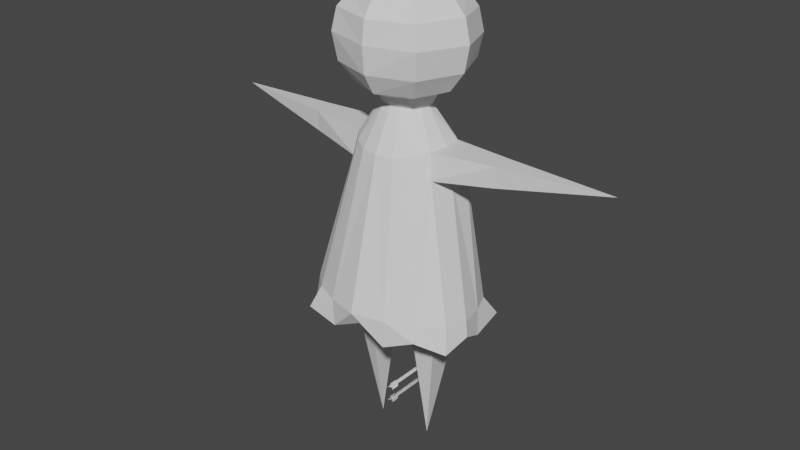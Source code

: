 # Source: Hero_1.blend  (saved by Blender 3.3.6; exported with 4.5.12 LTS)
import bpy
from mathutils import Matrix  # noqa: F401  (used for matrix-valued properties, if any)

bpy.ops.wm.read_factory_settings(use_empty=True)
scene = bpy.context.scene
scene.name = 'Scene'

# ---- collections
col_collection = bpy.data.collections.new('Collection'); scene.collection.children.link(col_collection)
col_collection_2 = bpy.data.collections.new('Collection 2'); scene.collection.children.link(col_collection_2)
col_collection_2_001 = bpy.data.collections.new('Collection 2.001'); scene.collection.children.link(col_collection_2_001)

# ---- materials (node trees are filled in below, after node groups)
mat_material = bpy.data.materials.new('Material')
mat_material.alpha_threshold = 0.0
mat_material.use_transparent_shadow = False
mat_material.roughness = 0.5
mat_material.line_color = (0.0, 0.0, 0.0, 1.0)

# ---- material node trees
mat_material.use_nodes = True; mat_material.node_tree.nodes.clear()
_N = mat_material.node_tree.nodes; _L = mat_material.node_tree.links
n0 = _N.new('ShaderNodeOutputMaterial'); n0.name = 'Material Output'; n0.location = (300, 300)
n1 = _N.new('ShaderNodeBsdfPrincipled'); n1.name = 'Principled BSDF'; n1.location = (10, 300)
n1.distribution = 'GGX'
n1.subsurface_method = 'RANDOM_WALK_SKIN'
n1.inputs[3].default_value = 1.45
n1.inputs[27].default_value = (0.0, 0.0, 0.0, 1.0)
n1.inputs[28].default_value = 1.0
_L.new(n1.outputs[0], n0.inputs[0])
n0.is_active_output = True

# ---- world
world_world = bpy.data.worlds.new('World'); scene.world = world_world
world_world.use_nodes = True; world_world.node_tree.nodes.clear()
_N = world_world.node_tree.nodes; _L = world_world.node_tree.links
n0 = _N.new('ShaderNodeOutputWorld'); n0.name = 'World Output'; n0.location = (300, 300)
n1 = _N.new('ShaderNodeBackground'); n1.name = 'Background'; n1.location = (10, 300)
n1.inputs[0].default_value = (0.05088, 0.05088, 0.05088, 1.0)
_L.new(n1.outputs[0], n0.inputs[0])
n0.is_active_output = True
world_world.color = (0.05088, 0.05088, 0.05088)
world_world.use_sun_shadow = False
world_world.sun_shadow_jitter_overblur = 0.0

# ---- meshes
me_cube = bpy.data.meshes.new('Cube')
me_cube.from_pydata([(-0.5519, -0.06524, 1.986), (-0.5818, -0.1274, 1.507), (-0.5519, -0.7721, 1.986), (-0.5818, -0.7092, 1.507), (0.0, -0.009365, 1.507), (0.0, -0.9355, 1.986), (0.0, -0.8772, 1.507), (0.0, 0.06587, 1.986), (0.0, -0.7967, 3.012), (-0.3792, -0.6399, 3.012), (-0.3723, -0.2097, 3.012), (0.0, -0.07341, 3.012), (-0.184, -0.06429, 1.31), (-0.184, -0.8275, 1.31), (0.0, -0.0183, 1.449), (0.0, -0.8724, 1.449), (-0.3162, -0.4583, -0.4198), (-0.3162, -0.4583, -0.4198), (-0.3162, -0.4583, -0.4198), (-0.3162, -0.4583, -0.4198), (0.0, -0.1857, 3.229), (-0.2333, -0.519, 3.229), (0.0, -0.6528, 3.229), (-0.2333, -0.3145, 3.229), (-0.186, -0.3145, 3.491), (0.0, -0.2242, 3.491), (-0.186, -0.519, 3.491), (0.0, -0.6139, 3.491), (-0.4662, -0.6802, 2.734), (-0.4179, -0.166, 2.734), (-1.124, -0.5246, 3.013), (-1.124, -0.2845, 3.013), (-1.106, -0.5243, 2.795), (-1.106, -0.2811, 2.795), (-2.287, -0.3387, 2.996), (-2.287, -0.3387, 2.996), (-2.287, -0.3387, 2.996), (-2.287, -0.3387, 2.996), (-0.4835, -0.5966, 0.6819), (-0.2846, -0.642, 0.6855), (-0.2847, -0.2622, 0.6856), (-0.4835, -0.2926, 0.6819), (0.5519, -0.06524, 1.986), (0.5818, -0.1274, 1.507), (0.5519, -0.7721, 1.986), (0.5818, -0.7092, 1.507), (0.3792, -0.6399, 3.012), (0.3723, -0.2097, 3.012), (0.184, -0.06429, 1.31), (0.184, -0.8275, 1.31), (0.3162, -0.4583, -0.4198), (0.3162, -0.4583, -0.4198), (0.3162, -0.4583, -0.4198), (0.3162, -0.4583, -0.4198), (0.2333, -0.519, 3.229), (0.2333, -0.3145, 3.229), (0.186, -0.3145, 3.491), (0.186, -0.519, 3.491), (0.4662, -0.6802, 2.734), (0.4179, -0.166, 2.734), (1.124, -0.5246, 3.013), (1.124, -0.2845, 3.013), (1.106, -0.5243, 2.795), (1.106, -0.2811, 2.795), (2.287, -0.3387, 2.996), (2.287, -0.3387, 2.996), (2.287, -0.3387, 2.996), (2.287, -0.3387, 2.996), (0.4835, -0.5966, 0.6819), (0.2846, -0.642, 0.6855), (0.2847, -0.2622, 0.6856), (0.4835, -0.2926, 0.6819)], [], [(10, 29, 33, 31), (6, 5, 2, 3), (3, 2, 0, 1), (1, 4, 14, 12), (1, 0, 7, 4), (10, 9, 21, 23), (2, 5, 8, 9, 28), (7, 0, 29, 10, 11), (12, 14, 15, 13), (6, 3, 13, 15), (39, 38, 17, 18), (40, 39, 18, 19), (41, 40, 19, 16), (38, 41, 16, 17), (11, 10, 23, 20), (20, 23, 24, 25), (9, 8, 22, 21), (17, 16, 19, 18), (25, 24, 26, 27), (23, 21, 26, 24), (21, 22, 27, 26), (0, 2, 28, 29), (32, 30, 34, 36), (29, 28, 32, 33), (28, 9, 30, 32), (9, 10, 31, 30), (37, 36, 34, 35), (31, 33, 37, 35), (30, 31, 35, 34), (33, 32, 36, 37), (3, 1, 41, 38), (1, 12, 40, 41), (12, 13, 39, 40), (13, 3, 38, 39), (47, 61, 63, 59), (6, 45, 44, 5), (45, 43, 42, 44), (43, 48, 14, 4), (43, 4, 7, 42), (47, 55, 54, 46), (44, 58, 46, 8, 5), (7, 11, 47, 59, 42), (48, 49, 15, 14), (6, 15, 49, 45), (69, 52, 51, 68), (70, 53, 52, 69), (71, 50, 53, 70), (68, 51, 50, 71), (11, 20, 55, 47), (20, 25, 56, 55), (46, 54, 22, 8), (51, 52, 53, 50), (25, 27, 57, 56), (55, 56, 57, 54), (54, 57, 27, 22), (42, 59, 58, 44), (62, 66, 64, 60), (59, 63, 62, 58), (58, 62, 60, 46), (46, 60, 61, 47), (67, 65, 64, 66), (61, 65, 67, 63), (60, 64, 65, 61), (63, 67, 66, 62), (45, 68, 71, 43), (43, 71, 70, 48), (48, 70, 69, 49), (49, 69, 68, 45)])
_uv = me_cube.uv_layers.new(name='UVMap')
_uv.uv.foreach_set('vector', [0.625, 0.25, 0.625, 0.25, 0.625, 0.25, 0.625, 0.25, 0.375, 0.875, 0.625, 0.875, 0.625, 1.0, 0.375, 1.0, 0.375, 0.0, 0.625, 0.0, 0.625, 0.25, 0.375, 0.25, 0.375, 0.25, 0.375, 0.375, 0.375, 0.375, 0.375, 0.25, 0.375, 0.25, 0.625, 0.25, 0.625, 0.375, 0.375, 0.375, 0.625, 0.25, 0.625, 0.0, 0.625, 0.0, 0.625, 0.25, 0.625, 1.0, 0.625, 0.875, 0.625, 0.875, 0.625, 1.0, 0.625, 1.0, 0.625, 0.375, 0.625, 0.25, 0.625, 0.25, 0.625, 0.25, 0.625, 0.375, 0.125, 0.5, 0.25, 0.5, 0.25, 0.75, 0.125, 0.75, 0.375, 0.875, 0.375, 1.0, 0.375, 1.0, 0.375, 0.875, 0.375, 1.0, 0.375, 1.0, 0.375, 1.0, 0.375, 1.0, 0.125, 0.5, 0.125, 0.75, 0.125, 0.75, 0.125, 0.5, 0.375, 0.25, 0.375, 0.25, 0.375, 0.25, 0.375, 0.25, 0.375, 0.0, 0.375, 0.25, 0.375, 0.25, 0.375, 0.0, 0.625, 0.375, 0.625, 0.25, 0.625, 0.25, 0.625, 0.375, 0.625, 0.375, 0.625, 0.25, 0.625, 0.25, 0.625, 0.375, 0.625, 1.0, 0.625, 0.875, 0.625, 0.875, 0.625, 1.0, 0.375, 1.0, 0.375, 0.25, 0.125, 0.5, 0.375, 1.0, 0.75, 0.5, 0.875, 0.5, 0.875, 0.75, 0.75, 0.75, 0.625, 0.25, 0.625, 0.0, 0.625, 0.0, 0.625, 0.25, 0.625, 1.0, 0.625, 0.875, 0.625, 0.875, 0.625, 1.0, 0.625, 0.25, 0.625, 0.0, 0.625, 0.0, 0.625, 0.25, 0.625, 1.0, 0.625, 1.0, 0.625, 1.0, 0.625, 1.0, 0.625, 0.25, 0.625, 0.0, 0.625, 0.0, 0.625, 0.25, 0.625, 1.0, 0.625, 1.0, 0.625, 1.0, 0.625, 1.0, 0.625, 0.0, 0.625, 0.25, 0.625, 0.25, 0.625, 0.0, 0.625, 0.25, 0.625, 0.0, 0.625, 0.0, 0.625, 0.25, 0.625, 0.25, 0.625, 0.25, 0.625, 0.25, 0.625, 0.25, 0.625, 0.0, 0.625, 0.25, 0.625, 0.25, 0.625, 0.0, 0.625, 0.25, 0.625, 0.0, 0.625, 0.0, 0.625, 0.25, 0.375, 0.0, 0.375, 0.25, 0.375, 0.25, 0.375, 0.0, 0.375, 0.25, 0.375, 0.25, 0.375, 0.25, 0.375, 0.25, 0.125, 0.5, 0.125, 0.75, 0.125, 0.75, 0.125, 0.5, 0.375, 1.0, 0.375, 1.0, 0.375, 1.0, 0.375, 1.0, 0.625, 0.25, 0.625, 0.25, 0.625, 0.25, 0.625, 0.25, 0.375, 0.875, 0.375, 1.0, 0.625, 1.0, 0.625, 0.875, 0.375, 0.0, 0.375, 0.25, 0.625, 0.25, 0.625, 0.0, 0.375, 0.25, 0.375, 0.25, 0.375, 0.375, 0.375, 0.375, 0.375, 0.25, 0.375, 0.375, 0.625, 0.375, 0.625, 0.25, 0.625, 0.25, 0.625, 0.25, 0.625, 0.0, 0.625, 0.0, 0.625, 1.0, 0.625, 1.0, 0.625, 1.0, 0.625, 0.875, 0.625, 0.875, 0.625, 0.375, 0.625, 0.375, 0.625, 0.25, 0.625, 0.25, 0.625, 0.25, 0.125, 0.5, 0.125, 0.75, 0.25, 0.75, 0.25, 0.5, 0.375, 0.875, 0.375, 0.875, 0.375, 1.0, 0.375, 1.0, 0.375, 1.0, 0.375, 1.0, 0.375, 1.0, 0.375, 1.0, 0.125, 0.5, 0.125, 0.5, 0.125, 0.75, 0.125, 0.75, 0.375, 0.25, 0.375, 0.25, 0.375, 0.25, 0.375, 0.25, 0.375, 0.0, 0.375, 0.0, 0.375, 0.25, 0.375, 0.25, 0.625, 0.375, 0.625, 0.375, 0.625, 0.25, 0.625, 0.25, 0.625, 0.375, 0.625, 0.375, 0.625, 0.25, 0.625, 0.25, 0.625, 1.0, 0.625, 1.0, 0.625, 0.875, 0.625, 0.875, 0.375, 1.0, 0.375, 1.0, 0.125, 0.5, 0.375, 0.25, 0.75, 0.5, 0.75, 0.75, 0.875, 0.75, 0.875, 0.5, 0.625, 0.25, 0.625, 0.25, 0.625, 0.0, 0.625, 0.0, 0.625, 1.0, 0.625, 1.0, 0.625, 0.875, 0.625, 0.875, 0.625, 0.25, 0.625, 0.25, 0.625, 0.0, 0.625, 0.0, 0.625, 1.0, 0.625, 1.0, 0.625, 1.0, 0.625, 1.0, 0.625, 0.25, 0.625, 0.25, 0.625, 0.0, 0.625, 0.0, 0.625, 1.0, 0.625, 1.0, 0.625, 1.0, 0.625, 1.0, 0.625, 0.0, 0.625, 0.0, 0.625, 0.25, 0.625, 0.25, 0.625, 0.25, 0.625, 0.25, 0.625, 0.0, 0.625, 0.0, 0.625, 0.25, 0.625, 0.25, 0.625, 0.25, 0.625, 0.25, 0.625, 0.0, 0.625, 0.0, 0.625, 0.25, 0.625, 0.25, 0.625, 0.25, 0.625, 0.25, 0.625, 0.0, 0.625, 0.0, 0.375, 0.0, 0.375, 0.0, 0.375, 0.25, 0.375, 0.25, 0.375, 0.25, 0.375, 0.25, 0.375, 0.25, 0.375, 0.25, 0.125, 0.5, 0.125, 0.5, 0.125, 0.75, 0.125, 0.75, 0.375, 1.0, 0.375, 1.0, 0.375, 1.0, 0.375, 1.0])
me_cube.materials.append(mat_material)
me_cube.use_mirror_vertex_groups = False
me_cube.update()
me_sphere_004 = bpy.data.meshes.new('Sphere.004')
me_sphere_004.from_pydata([(0.0, -0.2755, -1.431), (0.0, -0.4982, -1.483), (0.0, -0.621, -1.657), (0.0, -0.653, -1.894), (0.0, -0.6291, -2.184), (0.0, -0.5063, -2.395), (0.0, -0.2755, -2.496), (-0.1948, -0.1948, -1.431), (-0.36, -0.36, -1.483), (-0.4704, -0.4696, -1.657), (-0.5091, -0.5068, -1.894), (-0.4704, -0.4703, -2.184), (-0.36, -0.36, -2.395), (-0.1948, -0.1948, -2.496), (-0.2755, 0.0, -1.431), (-0.5091, 0.0, -1.483), (-0.6652, 0.0, -1.657), (-0.72, 0.0, -1.909), (-0.6652, 0.0, -2.184), (-0.5091, 0.0, -2.395), (-0.2755, 0.0, -2.496), (-0.1948, 0.1948, -1.431), (-0.36, 0.36, -1.483), (-0.4704, 0.4695, -1.692), (-0.5091, 0.5068, -1.939), (-0.4704, 0.4701, -2.184), (-0.36, 0.36, -2.395), (-0.1948, 0.1948, -2.496), (0.0, 0.0, -2.518), (0.0, 0.0, -1.601), (0.0, 0.2755, -1.431), (0.0, 0.4976, -1.483), (0.0, 0.6157, -1.679), (0.0, 0.5844, -2.186), (0.0, 0.5063, -2.395), (0.0, 0.2755, -2.496), (-0.3863, 0.4956, -1.691), (-0.1796, 0.5946, -1.945), (-0.05276, 0.6176, -1.848), (-0.3794, 0.5056, -1.737), (-0.37, 0.5156, -1.767), (-0.3568, 0.5256, -1.79), (-0.3404, 0.5355, -1.818), (-0.326, 0.5454, -1.844), (-0.3051, 0.5558, -1.869), (-0.2848, 0.5651, -1.891), (-0.2453, 0.575, -1.917), (-0.2121, 0.5848, -1.938), (-0.1502, 0.5985, -1.935), (-0.1204, 0.6024, -1.921), (-0.09253, 0.6062, -1.907), (-0.0647, 0.61, -1.888), (-0.04468, 0.6138, -1.865), (0.0, 0.6379, -1.898), (-0.02816, 0.6354, -1.947), (0.0, 0.6381, -2.013), (-0.06592, 0.6201, -2.015), (-0.1441, 0.5831, -2.18), (0.0, 0.6305, -2.114), (-0.3658, 0.531, -2.053), (-0.04573, 0.6181, -2.137), (-0.09145, 0.6056, -2.099), (-0.1372, 0.5932, -2.114), (-0.1829, 0.5807, -2.084), (-0.2286, 0.5683, -2.093), (-0.2744, 0.5559, -2.068), (-0.3201, 0.5434, -2.07), (-0.3241, 0.5414, -2.091), (-0.2824, 0.5519, -2.105), (-0.2427, 0.5623, -2.138), (-0.1852, 0.5728, -2.144), (-0.05062, 0.5838, -2.206), (-0.08959, 0.5834, -2.173), (0.1948, -0.1948, -1.431), (0.36, -0.36, -1.483), (0.4704, -0.4696, -1.657), (0.5091, -0.5068, -1.894), (0.4704, -0.4703, -2.184), (0.36, -0.36, -2.395), (0.1948, -0.1948, -2.496), (0.2755, 0.0, -1.431), (0.5091, 0.0, -1.483), (0.6652, 0.0, -1.657), (0.72, 0.0, -1.909), (0.6652, 0.0, -2.184), (0.5091, 0.0, -2.395), (0.2755, 0.0, -2.496), (0.1948, 0.1948, -1.431), (0.36, 0.36, -1.483), (0.4704, 0.4695, -1.692), (0.5091, 0.5068, -1.939), (0.4704, 0.4701, -2.184), (0.36, 0.36, -2.395), (0.1948, 0.1948, -2.496), (0.3863, 0.4956, -1.691), (0.1796, 0.5946, -1.945), (0.05276, 0.6176, -1.848), (0.3794, 0.5056, -1.737), (0.37, 0.5156, -1.767), (0.3568, 0.5256, -1.79), (0.3404, 0.5355, -1.818), (0.326, 0.5454, -1.844), (0.3051, 0.5558, -1.869), (0.2848, 0.5651, -1.891), (0.2453, 0.575, -1.917), (0.2121, 0.5848, -1.938), (0.1502, 0.5985, -1.935), (0.1204, 0.6024, -1.921), (0.09253, 0.6062, -1.907), (0.0647, 0.61, -1.888), (0.04468, 0.6138, -1.865), (0.02816, 0.6354, -1.947), (0.06592, 0.6201, -2.015), (0.1441, 0.5831, -2.18), (0.3658, 0.531, -2.053), (0.04573, 0.6181, -2.137), (0.09145, 0.6056, -2.099), (0.1372, 0.5932, -2.114), (0.1829, 0.5807, -2.084), (0.2286, 0.5683, -2.093), (0.2744, 0.5559, -2.068), (0.3201, 0.5434, -2.07), (0.3241, 0.5414, -2.091), (0.2824, 0.5519, -2.105), (0.2427, 0.5623, -2.138), (0.1852, 0.5728, -2.144), (0.05062, 0.5838, -2.206), (0.08959, 0.5834, -2.173)], [], [(6, 5, 12, 13), (4, 3, 10, 11), (2, 1, 8, 9), (0, 29, 7), (28, 6, 13), (5, 4, 11, 12), (3, 2, 9, 10), (1, 0, 7, 8), (9, 8, 15, 16), (7, 29, 14), (28, 13, 20), (12, 11, 18, 19), (10, 9, 16, 17), (8, 7, 14, 15), (13, 12, 19, 20), (11, 10, 17, 18), (28, 20, 27), (19, 18, 25, 26), (17, 16, 23, 24), (15, 14, 21, 22), (20, 19, 26, 27), (18, 17, 24, 25), (16, 15, 22, 23), (14, 29, 21), (22, 21, 30, 31), (27, 26, 34, 35), (25, 24, 37, 54, 56, 55, 58, 60, 61, 62, 63, 64, 65, 66, 59, 67, 68, 69, 70, 57), (23, 22, 31, 32, 36), (21, 29, 30), (28, 27, 35), (26, 25, 57, 72, 71, 33, 34), (24, 23, 36, 39, 40, 41, 42, 43, 44, 45, 46, 47, 37), (37, 48, 49, 50, 51, 52, 38, 36, 32, 53, 54), (6, 79, 78, 5), (4, 77, 76, 3), (2, 75, 74, 1), (0, 73, 29), (28, 79, 6), (5, 78, 77, 4), (3, 76, 75, 2), (1, 74, 73, 0), (75, 82, 81, 74), (73, 80, 29), (28, 86, 79), (78, 85, 84, 77), (76, 83, 82, 75), (74, 81, 80, 73), (79, 86, 85, 78), (77, 84, 83, 76), (28, 93, 86), (85, 92, 91, 84), (83, 90, 89, 82), (81, 88, 87, 80), (86, 93, 92, 85), (84, 91, 90, 83), (82, 89, 88, 81), (80, 87, 29), (88, 31, 30, 87), (93, 35, 34, 92), (91, 113, 125, 124, 123, 122, 114, 121, 120, 119, 118, 117, 116, 115, 58, 55, 112, 111, 95, 90), (89, 94, 32, 31, 88), (87, 30, 29), (28, 35, 93), (92, 34, 33, 126, 127, 113, 91), (90, 95, 105, 104, 103, 102, 101, 100, 99, 98, 97, 94, 89), (95, 111, 53, 32, 94, 96, 110, 109, 108, 107, 106)])
_uv = me_sphere_004.uv_layers.new(name='UVMap')
_uv.uv.foreach_set('vector', [0.25, 0.125, 0.25, 0.25, 0.125, 0.25, 0.125, 0.125, 0.25, 0.375, 0.25, 0.5, 0.125, 0.5, 0.125, 0.375, 0.25, 0.625, 0.25, 0.75, 0.125, 0.75, 0.125, 0.625, 0.25, 0.875, 0.1875, 1.0, 0.125, 0.875, 0.1875, 0.0, 0.25, 0.125, 0.125, 0.125, 0.25, 0.25, 0.25, 0.375, 0.125, 0.375, 0.125, 0.25, 0.25, 0.5, 0.25, 0.625, 0.125, 0.625, 0.125, 0.5, 0.25, 0.75, 0.25, 0.875, 0.125, 0.875, 0.125, 0.75, 0.125, 0.625, 0.125, 0.75, 0.0, 0.75, 0.0, 0.625, 0.125, 0.875, 0.0625, 1.0, 0.0, 0.875, 0.0625, 0.0, 0.125, 0.125, 0.0, 0.125, 0.125, 0.25, 0.125, 0.375, 0.0, 0.375, 0.0, 0.25, 0.125, 0.5, 0.125, 0.625, 0.0, 0.625, 0.0, 0.5, 0.125, 0.75, 0.125, 0.875, 0.0, 0.875, 0.0, 0.75, 0.125, 0.125, 0.125, 0.25, 0.0, 0.25, 0.0, 0.125, 0.125, 0.375, 0.125, 0.5, 0.0, 0.5, 0.0, 0.375, 0.9375, 0.0, 1.0, 0.125, 0.875, 0.125, 1.0, 0.25, 1.0, 0.375, 0.875, 0.375, 0.875, 0.25, 1.0, 0.5, 1.0, 0.625, 0.875, 0.625, 0.875, 0.5, 1.0, 0.75, 1.0, 0.875, 0.875, 0.875, 0.875, 0.75, 1.0, 0.125, 1.0, 0.25, 0.875, 0.25, 0.875, 0.125, 1.0, 0.375, 1.0, 0.5, 0.875, 0.5, 0.875, 0.375, 1.0, 0.625, 1.0, 0.75, 0.875, 0.75, 0.875, 0.625, 1.0, 0.875, 0.9375, 1.0, 0.875, 0.875, 0.875, 0.75, 0.875, 0.875, 0.75, 0.875, 0.75, 0.75, 0.875, 0.125, 0.875, 0.25, 0.75, 0.25, 0.75, 0.125, 0.875, 0.375, 0.875, 0.5, 0.7944, 0.5, 0.757, 0.5, 0.7666, 0.464, 0.75, 0.4652, 0.75, 0.4118, 0.7616, 0.4157, 0.7732, 0.4195, 0.7848, 0.4234, 0.7964, 0.4272, 0.808, 0.4311, 0.8197, 0.4349, 0.8313, 0.4387, 0.8429, 0.4426, 0.8311, 0.4291, 0.8193, 0.4156, 0.8076, 0.402, 0.7958, 0.3885, 0.784, 0.375, 0.875, 0.625, 0.875, 0.75, 0.75, 0.75, 0.75, 0.625, 0.8527, 0.625, 0.875, 0.875, 0.8125, 1.0, 0.75, 0.875, 0.8125, 0.0, 0.875, 0.125, 0.75, 0.125, 0.875, 0.25, 0.875, 0.375, 0.784, 0.375, 0.7755, 0.3643, 0.767, 0.3535, 0.75, 0.332, 0.75, 0.25, 0.875, 0.5, 0.875, 0.625, 0.8527, 0.625, 0.8468, 0.6125, 0.841, 0.6, 0.8352, 0.5875, 0.8293, 0.575, 0.8235, 0.5625, 0.8177, 0.55, 0.8119, 0.5375, 0.806, 0.525, 0.8002, 0.5125, 0.7944, 0.5, 0.7944, 0.5, 0.7892, 0.5086, 0.784, 0.5172, 0.7789, 0.5258, 0.7737, 0.5343, 0.7685, 0.5429, 0.7633, 0.5515, 0.8527, 0.625, 0.75, 0.625, 0.75, 0.5233, 0.757, 0.5, 0.25, 0.125, 0.125, 0.125, 0.125, 0.25, 0.25, 0.25, 0.25, 0.375, 0.125, 0.375, 0.125, 0.5, 0.25, 0.5, 0.25, 0.625, 0.125, 0.625, 0.125, 0.75, 0.25, 0.75, 0.25, 0.875, 0.125, 0.875, 0.1875, 1.0, 0.1875, 0.0, 0.125, 0.125, 0.25, 0.125, 0.25, 0.25, 0.125, 0.25, 0.125, 0.375, 0.25, 0.375, 0.25, 0.5, 0.125, 0.5, 0.125, 0.625, 0.25, 0.625, 0.25, 0.75, 0.125, 0.75, 0.125, 0.875, 0.25, 0.875, 0.125, 0.625, 0.0, 0.625, 0.0, 0.75, 0.125, 0.75, 0.125, 0.875, 0.0, 0.875, 0.0625, 1.0, 0.0625, 0.0, 0.0, 0.125, 0.125, 0.125, 0.125, 0.25, 0.0, 0.25, 0.0, 0.375, 0.125, 0.375, 0.125, 0.5, 0.0, 0.5, 0.0, 0.625, 0.125, 0.625, 0.125, 0.75, 0.0, 0.75, 0.0, 0.875, 0.125, 0.875, 0.125, 0.125, 0.0, 0.125, 0.0, 0.25, 0.125, 0.25, 0.125, 0.375, 0.0, 0.375, 0.0, 0.5, 0.125, 0.5, 0.9375, 0.0, 0.875, 0.125, 1.0, 0.125, 1.0, 0.25, 0.875, 0.25, 0.875, 0.375, 1.0, 0.375, 1.0, 0.5, 0.875, 0.5, 0.875, 0.625, 1.0, 0.625, 1.0, 0.75, 0.875, 0.75, 0.875, 0.875, 1.0, 0.875, 1.0, 0.125, 0.875, 0.125, 0.875, 0.25, 1.0, 0.25, 1.0, 0.375, 0.875, 0.375, 0.875, 0.5, 1.0, 0.5, 1.0, 0.625, 0.875, 0.625, 0.875, 0.75, 1.0, 0.75, 1.0, 0.875, 0.875, 0.875, 0.9375, 1.0, 0.875, 0.75, 0.75, 0.75, 0.75, 0.875, 0.875, 0.875, 0.875, 0.125, 0.75, 0.125, 0.75, 0.25, 0.875, 0.25, 0.875, 0.375, 0.784, 0.375, 0.7958, 0.3885, 0.8076, 0.402, 0.8193, 0.4156, 0.8311, 0.4291, 0.8429, 0.4426, 0.8313, 0.4387, 0.8197, 0.4349, 0.808, 0.4311, 0.7964, 0.4272, 0.7848, 0.4234, 0.7732, 0.4195, 0.7616, 0.4157, 0.75, 0.4118, 0.75, 0.4652, 0.7666, 0.464, 0.757, 0.5, 0.7944, 0.5, 0.875, 0.5, 0.875, 0.625, 0.8527, 0.625, 0.75, 0.625, 0.75, 0.75, 0.875, 0.75, 0.875, 0.875, 0.75, 0.875, 0.8125, 1.0, 0.8125, 0.0, 0.75, 0.125, 0.875, 0.125, 0.875, 0.25, 0.75, 0.25, 0.75, 0.332, 0.767, 0.3535, 0.7755, 0.3643, 0.784, 0.375, 0.875, 0.375, 0.875, 0.5, 0.7944, 0.5, 0.8002, 0.5125, 0.806, 0.525, 0.8119, 0.5375, 0.8177, 0.55, 0.8235, 0.5625, 0.8293, 0.575, 0.8352, 0.5875, 0.841, 0.6, 0.8468, 0.6125, 0.8527, 0.625, 0.875, 0.625, 0.7944, 0.5, 0.757, 0.5, 0.75, 0.5233, 0.75, 0.625, 0.8527, 0.625, 0.7633, 0.5515, 0.7685, 0.5429, 0.7737, 0.5343, 0.7789, 0.5258, 0.784, 0.5172, 0.7892, 0.5086])
me_sphere_004.update()
me_circle_003 = bpy.data.meshes.new('Circle.003')
me_circle_003.from_pydata([(-0.07228, 0.1744, -0.0359), (-0.1489, 0.1441, -0.01402), (-0.2132, 0.09395, 0.0007731), (-0.2455, 0.0, 0.003149), (-0.2268, -0.09395, 0.007462), (-0.1736, -0.1736, 0.01533), (-0.09395, -0.2268, 0.02346), (0.0, -0.2455, 0.02709), (-0.1723, 0.3131, -0.368), (-0.3224, 0.3005, -0.3541), (-0.4222, 0.1892, -0.3252), (-0.4504, -0.00606, -0.3285), (-0.416, -0.196, -0.3264), (-0.3184, -0.3229, -0.3536), (-0.1723, -0.416, -0.3792), (0.0, -0.4502, -0.3789), (-0.3994, 0.5661, -2.004), (-0.6404, 0.3764, -1.964), (-0.7724, 0.102, -1.924), (-0.8348, -0.1653, -1.895), (-0.7813, -0.3971, -1.879), (-0.585, -0.5878, -1.865), (-0.3166, -0.7227, -1.85), (0.0, -0.8115, -1.843), (-0.3317, 0.5883, -2.256), (-0.6163, 0.3837, -2.107), (-0.7832, 0.09579, -2.198), (-0.8648, -0.1835, -2.051), (-0.8102, -0.4318, -2.157), (-0.5887, -0.7487, -2.021), (-0.2994, -0.7185, -2.131), (0.0, -0.692, -2.001), (-0.5057, -0.005329, -0.572), (-0.4928, 0.2298, -0.5754), (-0.4598, -0.2338, -0.5752), (-0.03969, 0.2745, 0.08632), (-0.1783, 0.2362, 0.106), (-0.2537, 0.1402, 0.1254), (-0.2793, 0.01138, 0.1353), (-0.2537, -0.1174, 0.1427), (-0.1808, -0.2266, 0.1551), (-0.09549, -0.2995, 0.1656), (0.0, -0.3252, 0.17), (0.07228, 0.1744, -0.0359), (0.1489, 0.1441, -0.01402), (0.2132, 0.09395, 0.0007731), (0.2455, 0.0, 0.003149), (0.2268, -0.09395, 0.007462), (0.1736, -0.1736, 0.01533), (0.09395, -0.2268, 0.02346), (0.1723, 0.3131, -0.368), (0.3224, 0.3005, -0.3541), (0.4222, 0.1892, -0.3252), (0.4504, -0.00606, -0.3285), (0.416, -0.196, -0.3264), (0.3184, -0.3229, -0.3536), (0.1723, -0.416, -0.3792), (0.413, 0.5661, -2.004), (0.6404, 0.3764, -1.964), (0.7724, 0.102, -1.924), (0.8348, -0.1653, -1.895), (0.7813, -0.3971, -1.879), (0.585, -0.5878, -1.865), (0.3166, -0.7227, -1.85), (0.3918, 0.5883, -2.256), (0.7639, 0.4327, -2.117), (0.7832, 0.09579, -2.198), (0.8648, -0.1835, -2.051), (0.8102, -0.4318, -2.157), (0.5887, -0.6282, -2.021), (0.2994, -0.7185, -2.131), (0.5057, -0.005329, -0.572), (0.4928, 0.2298, -0.5754), (0.4598, -0.2338, -0.5752), (0.03969, 0.2745, 0.08632), (0.1783, 0.2362, 0.106), (0.2537, 0.1402, 0.1254), (0.2793, 0.01138, 0.1353), (0.2537, -0.1174, 0.1427), (0.1808, -0.2266, 0.1551), (0.09549, -0.2995, 0.1656)], [], [(4, 3, 11, 12), (5, 4, 12, 13), (6, 5, 13, 14), (7, 6, 14, 15), (1, 0, 8, 9), (2, 1, 9, 10), (3, 2, 10, 11), (13, 12, 34, 20, 21), (14, 13, 21, 22), (15, 14, 22, 23), (9, 8, 16, 17), (10, 9, 17, 18, 33), (20, 19, 27, 28), (21, 20, 28, 29), (22, 21, 29, 30), (23, 22, 30, 31), (17, 16, 24, 25), (18, 17, 25, 26), (19, 18, 26, 27), (34, 32, 19, 20), (32, 33, 18, 19), (4, 5, 40, 39), (2, 3, 38, 37), (0, 1, 36, 35), (5, 6, 41, 40), (3, 4, 39, 38), (1, 2, 37, 36), (6, 7, 42, 41), (47, 54, 53, 46), (48, 55, 54, 47), (49, 56, 55, 48), (7, 15, 56, 49), (44, 51, 50, 43), (45, 52, 51, 44), (46, 53, 52, 45), (55, 62, 61, 73, 54), (56, 63, 62, 55), (15, 23, 63, 56), (51, 58, 57, 50), (52, 72, 59, 58, 51), (61, 68, 67, 60), (62, 69, 68, 61), (63, 70, 69, 62), (23, 31, 70, 63), (58, 65, 64, 57), (59, 66, 65, 58), (60, 67, 66, 59), (73, 61, 60, 71), (71, 60, 59, 72), (47, 78, 79, 48), (45, 76, 77, 46), (43, 74, 75, 44), (48, 79, 80, 49), (46, 77, 78, 47), (44, 75, 76, 45), (49, 80, 42, 7)])
_uv = me_circle_003.uv_layers.new(name='UVMap')
_uv.uv.foreach_set('vector', [0.0, 0.0, 0.0, 0.0, 0.0, 0.0, 0.0, 0.0, 0.0, 0.0, 0.0, 0.0, 0.0, 0.0, 0.0, 0.0, 0.0, 0.0, 0.0, 0.0, 0.0, 0.0, 0.0, 0.0, 0.0, 0.0, 0.0, 0.0, 0.0, 0.0, 0.0, 0.0, 0.0, 0.0, 0.0, 0.0, 0.0, 0.0, 0.0, 0.0, 0.0, 0.0, 0.0, 0.0, 0.0, 0.0, 0.0, 0.0, 0.0, 0.0, 0.0, 0.0, 0.0, 0.0, 0.0, 0.0, 0.0, 0.0, 0.0, 0.0, 0.0, 0.0, 0.0, 0.0, 0.0, 0.0, 0.0, 0.0, 0.0, 0.0, 0.0, 0.0, 0.0, 0.0, 0.0, 0.0, 0.0, 0.0, 0.0, 0.0, 0.0, 0.0, 0.0, 0.0, 0.0, 0.0, 0.0, 0.0, 0.0, 0.0, 0.0, 0.0, 0.0, 0.0, 0.0, 0.0, 0.0, 0.0, 0.0, 0.0, 0.0, 0.0, 0.0, 0.0, 0.0, 0.0, 0.0, 0.0, 0.0, 0.0, 0.0, 0.0, 0.0, 0.0, 0.0, 0.0, 0.0, 0.0, 0.0, 0.0, 0.0, 0.0, 0.0, 0.0, 0.0, 0.0, 0.0, 0.0, 0.0, 0.0, 0.0, 0.0, 0.0, 0.0, 0.0, 0.0, 0.0, 0.0, 0.0, 0.0, 0.0, 0.0, 0.0, 0.0, 0.0, 0.0, 0.0, 0.0, 0.0, 0.0, 0.0, 0.0, 0.0, 0.0, 0.0, 0.0, 0.0, 0.0, 0.0, 0.0, 0.0, 0.0, 0.0, 0.0, 0.0, 0.0, 0.0, 0.0, 0.0, 0.0, 0.0, 0.0, 0.0, 0.0, 0.0, 0.0, 0.0, 0.0, 0.0, 0.0, 0.0, 0.0, 0.0, 0.0, 0.0, 0.0, 0.0, 0.0, 0.0, 0.0, 0.0, 0.0, 0.0, 0.0, 0.0, 0.0, 0.0, 0.0, 0.0, 0.0, 0.0, 0.0, 0.0, 0.0, 0.0, 0.0, 0.0, 0.0, 0.0, 0.0, 0.0, 0.0, 0.0, 0.0, 0.0, 0.0, 0.0, 0.0, 0.0, 0.0, 0.0, 0.0, 0.0, 0.0, 0.0, 0.0, 0.0, 0.0, 0.0, 0.0, 0.0, 0.0, 0.0, 0.0, 0.0, 0.0, 0.0, 0.0, 0.0, 0.0, 0.0, 0.0, 0.0, 0.0, 0.0, 0.0, 0.0, 0.0, 0.0, 0.0, 0.0, 0.0, 0.0, 0.0, 0.0, 0.0, 0.0, 0.0, 0.0, 0.0, 0.0, 0.0, 0.0, 0.0, 0.0, 0.0, 0.0, 0.0, 0.0, 0.0, 0.0, 0.0, 0.0, 0.0, 0.0, 0.0, 0.0, 0.0, 0.0, 0.0, 0.0, 0.0, 0.0, 0.0, 0.0, 0.0, 0.0, 0.0, 0.0, 0.0, 0.0, 0.0, 0.0, 0.0, 0.0, 0.0, 0.0, 0.0, 0.0, 0.0, 0.0, 0.0, 0.0, 0.0, 0.0, 0.0, 0.0, 0.0, 0.0, 0.0, 0.0, 0.0, 0.0, 0.0, 0.0, 0.0, 0.0, 0.0, 0.0, 0.0, 0.0, 0.0, 0.0, 0.0, 0.0, 0.0, 0.0, 0.0, 0.0, 0.0, 0.0, 0.0, 0.0, 0.0, 0.0, 0.0, 0.0, 0.0, 0.0, 0.0, 0.0, 0.0, 0.0, 0.0, 0.0, 0.0, 0.0, 0.0, 0.0, 0.0, 0.0, 0.0, 0.0, 0.0, 0.0, 0.0, 0.0, 0.0, 0.0, 0.0, 0.0, 0.0, 0.0, 0.0, 0.0, 0.0, 0.0, 0.0, 0.0, 0.0, 0.0, 0.0, 0.0, 0.0, 0.0, 0.0, 0.0, 0.0, 0.0, 0.0, 0.0, 0.0, 0.0, 0.0, 0.0, 0.0, 0.0, 0.0, 0.0, 0.0, 0.0, 0.0, 0.0, 0.0, 0.0, 0.0, 0.0, 0.0, 0.0, 0.0, 0.0, 0.0, 0.0, 0.0, 0.0, 0.0, 0.0, 0.0, 0.0, 0.0, 0.0, 0.0, 0.0, 0.0, 0.0, 0.0, 0.0, 0.0, 0.0, 0.0, 0.0, 0.0, 0.0, 0.0, 0.0, 0.0, 0.0, 0.0, 0.0, 0.0, 0.0, 0.0, 0.0, 0.0, 0.0, 0.0, 0.0, 0.0, 0.0, 0.0, 0.0, 0.0, 0.0, 0.0, 0.0, 0.0, 0.0, 0.0, 0.0, 0.0, 0.0, 0.0, 0.0, 0.0, 0.0, 0.0])
me_circle_003.update()
me_cylinder_002 = bpy.data.meshes.new('Cylinder.002')
me_cylinder_002.from_pydata([(0.0, 0.5695, 0.5827), (0.0, 0.5695, 0.7427), (0.0, -0.3772, 0.5827), (0.0, -0.3772, 0.7427), (-0.2296, -0.3357, 0.5827), (-0.2296, -0.3357, 0.7427), (-0.4243, -0.2619, 0.5827), (-0.4243, -0.2619, 0.7427), (-0.5474, -0.1064, 0.5827), (-0.5474, -0.1064, 0.7427), (-0.5596, 0.1094, 0.5827), (-0.5596, 0.1094, 0.7427), (-0.5501, 0.322, 0.5827), (-0.5367, 0.322, 0.7427), (-0.4382, 0.4699, 0.5827), (-0.4208, 0.4699, 0.7427), (-0.2404, 0.5373, 0.5827), (-0.2404, 0.5373, 0.7427), (0.2296, -0.3357, 0.5827), (0.2296, -0.3357, 0.7427), (0.4243, -0.2619, 0.5827), (0.4243, -0.2619, 0.7427), (0.5474, -0.1064, 0.5827), (0.5474, -0.1064, 0.7427), (0.5596, 0.1094, 0.5827), (0.5596, 0.1094, 0.7427), (0.5501, 0.322, 0.5827), (0.5501, 0.322, 0.7427), (0.4382, 0.4699, 0.5827), (0.4264, 0.4699, 0.7427), (0.2404, 0.5373, 0.5827), (0.2404, 0.5373, 0.7427)], [], [(2, 3, 5, 4), (4, 5, 7, 6), (6, 7, 9, 8), (8, 9, 11, 10), (10, 11, 13, 12), (12, 13, 15, 14), (1, 17, 15, 13, 11, 9, 7, 5, 3), (14, 15, 17, 16), (16, 17, 1, 0), (16, 0, 2, 4, 6, 8, 10, 12, 14), (2, 18, 19, 3), (18, 20, 21, 19), (20, 22, 23, 21), (22, 24, 25, 23), (24, 26, 27, 25), (26, 28, 29, 27), (1, 3, 19, 21, 23, 25, 27, 29, 31), (28, 30, 31, 29), (30, 0, 1, 31), (30, 28, 26, 24, 22, 20, 18, 2, 0)])
_uv = me_cylinder_002.uv_layers.new(name='UVMap')
_uv.uv.foreach_set('vector', [0.5, 0.5, 0.5, 1.0, 0.4375, 1.0, 0.4375, 0.5, 0.4375, 0.5, 0.4375, 1.0, 0.375, 1.0, 0.375, 0.5, 0.375, 0.5, 0.375, 1.0, 0.3125, 1.0, 0.3125, 0.5, 0.3125, 0.5, 0.3125, 1.0, 0.25, 1.0, 0.25, 0.5, 0.25, 0.5, 0.25, 1.0, 0.1875, 1.0, 0.1875, 0.5, 0.1875, 0.5, 0.1875, 1.0, 0.125, 1.0, 0.125, 0.5, 0.25, 0.49, 0.1582, 0.4717, 0.08029, 0.4197, 0.02827, 0.3418, 0.01, 0.25, 0.02827, 0.1582, 0.08029, 0.08029, 0.1582, 0.02827, 0.25, 0.01, 0.125, 0.5, 0.125, 1.0, 0.0625, 1.0, 0.0625, 0.5, 0.0625, 0.5, 0.0625, 1.0, 0.0, 1.0, 0.0, 0.5, 0.6582, 0.4717, 0.75, 0.49, 0.75, 0.01, 0.6582, 0.02827, 0.5803, 0.08029, 0.5283, 0.1582, 0.51, 0.25, 0.5283, 0.3418, 0.5803, 0.4197, 0.5, 0.5, 0.4375, 0.5, 0.4375, 1.0, 0.5, 1.0, 0.4375, 0.5, 0.375, 0.5, 0.375, 1.0, 0.4375, 1.0, 0.375, 0.5, 0.3125, 0.5, 0.3125, 1.0, 0.375, 1.0, 0.3125, 0.5, 0.25, 0.5, 0.25, 1.0, 0.3125, 1.0, 0.25, 0.5, 0.1875, 0.5, 0.1875, 1.0, 0.25, 1.0, 0.1875, 0.5, 0.125, 0.5, 0.125, 1.0, 0.1875, 1.0, 0.25, 0.49, 0.25, 0.01, 0.1582, 0.02827, 0.08029, 0.08029, 0.02827, 0.1582, 0.01, 0.25, 0.02827, 0.3418, 0.08029, 0.4197, 0.1582, 0.4717, 0.125, 0.5, 0.0625, 0.5, 0.0625, 1.0, 0.125, 1.0, 0.0625, 0.5, 0.0, 0.5, 0.0, 1.0, 0.0625, 1.0, 0.6582, 0.4717, 0.5803, 0.4197, 0.5283, 0.3418, 0.51, 0.25, 0.5283, 0.1582, 0.5803, 0.08029, 0.6582, 0.02827, 0.75, 0.01, 0.75, 0.49])
me_cylinder_002.update()
me_cube_011 = bpy.data.meshes.new('Cube.011')
me_cube_011.from_pydata([(-0.2417, 0.7841, 1.305), (-0.2167, 0.7629, 1.863), (-0.2855, 0.7648, 1.864), (-0.2518, 0.822, 1.862), (-0.2167, 0.7604, 1.773), (-0.235, 0.775, 1.75), (-0.2417, 0.7994, 1.845), (-0.237, 0.7715, 1.75), (-0.2518, 0.8194, 1.771), (-0.2318, 0.7668, 1.306), (-0.2855, 0.7622, 1.773), (-0.237, 0.774, 1.841), (-0.2318, 0.782, 1.845), (-0.2418, 0.7495, 1.306), (-0.239, 0.7705, 1.841), (-0.2418, 0.7647, 1.846), (-0.239, 0.7679, 1.75), (-0.2618, 0.7495, 1.306), (-0.2618, 0.7648, 1.846), (-0.2718, 0.7668, 1.306), (-0.2718, 0.7821, 1.845), (-0.2617, 0.7841, 1.305), (-0.2617, 0.7994, 1.845), (-0.2668, 0.741, 1.311), (-0.2368, 0.741, 1.311), (-0.2218, 0.7669, 1.311), (-0.2367, 0.7929, 1.31), (-0.2667, 0.7929, 1.31), (-0.2818, 0.767, 1.311), (-0.2518, 0.7655, 1.261), (-0.2689, 0.777, 1.844), (-0.2653, 0.7708, 1.844), (-0.2671, 0.774, 1.844), (-0.2689, 0.7745, 1.753), (-0.2653, 0.7708, 1.844), (-0.2653, 0.7683, 1.753), (-0.2671, 0.774, 1.844), (-0.2671, 0.7714, 1.753), (-0.2689, 0.7745, 1.753), (-0.2689, 0.777, 1.844), (-0.2689, 0.777, 1.844), (-0.2681, 0.7757, 1.844), (-0.2556, 0.7993, 1.841), (-0.2556, 0.7967, 1.751), (-0.2479, 0.7993, 1.841), (-0.2518, 0.7993, 1.841), (-0.2479, 0.7967, 1.751), (-0.2518, 0.7967, 1.751), (-0.2385, 0.7703, 1.841), (-0.2365, 0.7737, 1.841), (-0.2365, 0.7712, 1.751), (-0.2385, 0.7678, 1.751), (-0.2345, 0.7746, 1.75), (-0.2479, 0.7993, 1.841), (-0.2479, 0.7992, 1.838), (-0.2556, 0.7993, 1.841), (-0.2556, 0.7983, 1.805), (-0.2355, 0.7755, 1.841), (-0.2345, 0.7772, 1.841), (-0.2385, 0.7694, 1.809), (-0.2385, 0.7703, 1.841), (-0.2385, 0.7703, 1.841), (-0.2345, 0.7772, 1.841), (-0.2345, 0.7746, 1.75), (-0.2345, 0.7746, 1.75)], [], [(34, 2, 10, 35), (36, 2, 34), (37, 35, 10), (39, 38, 10, 2, 40), (40, 2, 36, 41), (38, 37, 10), (0, 6, 12, 9), (58, 12, 15, 48, 49, 57), (61, 48, 15, 13, 9, 12, 58, 62, 63, 64, 52, 50, 51, 59, 60), (13, 15, 18, 17), (30, 33, 20, 19, 17, 18, 31, 32, 41, 36, 34, 35, 37, 38, 39), (6, 22, 20, 18, 15, 12), (19, 20, 22, 21), (6, 0, 21, 22, 42, 55, 56, 43, 47, 46, 54, 53, 44), (45, 42, 22, 6, 44), (21, 0, 9, 13, 17, 19), (23, 29, 24), (24, 29, 25), (25, 29, 26), (26, 29, 27), (28, 23, 24, 25, 26, 27), (27, 29, 28), (28, 29, 23), (31, 18, 20, 33, 30, 39, 40, 41, 32), (3, 8, 43, 56), (42, 45, 3), (43, 8, 47), (8, 3, 54, 46), (3, 44, 53), (3, 45, 44), (8, 46, 47), (52, 64, 5), (11, 57, 49), (52, 5, 7, 50), (16, 14, 59, 51), (14, 48, 61), (14, 11, 49, 48), (50, 7, 16, 51), (56, 55, 3), (42, 3, 55), (3, 53, 54), (62, 1, 4, 63), (57, 11, 1, 62, 58), (63, 4, 7, 5, 64), (16, 4, 1, 60, 59, 14), (1, 11, 14, 61, 60), (7, 4, 16)])
_uv = me_cube_011.uv_layers.new(name='UVMap')
_uv.uv.foreach_set('vector', [0.4023, 0.0, 0.625, 0.0, 0.625, 0.25, 0.4023, 0.25, 0.4037, 0.875, 0.625, 0.875, 0.4023, 1.0, 0.4037, 0.375, 0.4023, 0.25, 0.625, 0.25, 0.4051, 0.0, 0.4051, 0.25, 0.625, 0.25, 0.625, 0.0, 0.4051, 0.0, 0.4051, 1.0, 0.625, 0.875, 0.4037, 0.875, 0.4045, 0.9448, 0.4051, 0.25, 0.4037, 0.375, 0.625, 0.25, 1.0, 0.5, 1.0, 1.0, 0.8333, 1.0, 0.8333, 0.5, 0.7876, 0.996, 0.8333, 1.0, 0.6667, 1.0, 0.7216, 0.996, 0.7546, 0.996, 0.7717, 0.996, 0.7216, 0.996, 0.7216, 0.996, 0.6667, 1.0, 0.6667, 0.5, 0.8333, 0.5, 0.8333, 1.0, 0.7876, 0.996, 0.7876, 0.996, 0.7876, 0.9119, 0.7876, 0.9119, 0.7876, 0.9119, 0.7546, 0.9119, 0.7216, 0.9119, 0.7216, 0.9657, 0.7216, 0.996, 0.6667, 0.5, 0.6667, 1.0, 0.5, 1.0, 0.5, 0.5, 0.3815, 0.9987, 0.3815, 0.9147, 0.3333, 1.0, 0.3333, 0.5, 0.5, 0.5, 0.5, 1.0, 0.4413, 0.9985, 0.4112, 0.9986, 0.3946, 0.9987, 0.4112, 0.9986, 0.4413, 0.9985, 0.4413, 0.9144, 0.4112, 0.9145, 0.3815, 0.9147, 0.3815, 0.9987, 0.4578, 0.1311, 0.04215, 0.37, 0.04215, 0.13, 0.04215, 0.3689, 0.4578, 0.13, 0.4578, 0.37, 0.3333, 0.5, 0.3333, 1.0, 0.1667, 1.0, 0.1667, 0.5, -8.941e-08, 1.0, -8.941e-08, 0.5, 0.1667, 0.5, 0.1667, 1.0, 0.1154, 0.9967, 0.1154, 0.9967, 0.1154, 0.9629, 0.1154, 0.9126, 0.08353, 0.9126, 0.05165, 0.9126, 0.05165, 0.9932, 0.05165, 0.9966, 0.05165, 0.9966, 0.08353, 0.9967, 0.1154, 0.9967, 0.1667, 1.0, -8.941e-08, 1.0, 0.05165, 0.9966, 0.5422, 0.37, 0.75, 0.49, 0.9578, 0.37, 0.7495, 0.4897, 0.75, 0.01, 0.5422, 0.13, 0.25, 0.49, 0.25, 0.25, 0.4578, 0.37, 0.4578, 0.37, 0.25, 0.25, 0.4578, 0.13, 0.4578, 0.13, 0.25, 0.25, 0.25, 0.01, 0.25, 0.01, 0.25, 0.25, 0.04215, 0.13, 0.5422, 0.37, 0.75, 0.49, 0.9578, 0.37, 0.9578, 0.13, 0.9578, 0.3689, 0.7505, 0.4897, 0.04215, 0.13, 0.25, 0.25, 0.04215, 0.37, 0.04215, 0.37, 0.25, 0.25, 0.25, 0.49, 0.4413, 0.9985, 0.5, 1.0, 0.3333, 1.0, 0.3815, 0.9147, 0.3815, 0.9987, 0.3815, 0.9987, 0.3815, 0.9987, 0.3946, 0.9987, 0.4112, 0.9986, 0.625, 0.0, 0.625, 0.25, 0.3893, 0.25, 0.3893, 0.1003, 0.3893, 1.0, 0.3893, 0.875, 0.625, 0.875, 0.3893, 0.25, 0.625, 0.25, 0.3893, 0.375, 0.625, 0.25, 0.625, 0.0, 0.3892, 0.01028, 0.3892, 0.25, 0.625, 0.0, 0.3892, 0.0, 0.3892, 0.0, 0.625, 0.875, 0.3893, 0.875, 0.3892, 1.0, 0.625, 0.25, 0.3892, 0.25, 0.3893, 0.375, 0.3812, 0.25, 0.3812, 0.25, 0.375, 0.25, 0.375, 0.875, 0.3812, 0.9397, 0.3811, 0.875, 0.3812, 0.25, 0.375, 0.25, 0.375, 0.375, 0.3811, 0.375, 0.375, 0.25, 0.375, 0.0, 0.381, 0.09017, 0.381, 0.25, 0.375, 0.0, 0.381, 0.0, 0.381, 0.0, 0.375, 1.0, 0.375, 0.875, 0.3811, 0.875, 0.381, 1.0, 0.3811, 0.375, 0.375, 0.375, 0.375, 0.25, 0.381, 0.25, 0.3893, 0.1003, 0.3893, 0.0, 0.625, 0.0, 0.3893, 1.0, 0.625, 0.875, 0.3893, 1.0, 0.625, 0.0, 0.3892, 0.0, 0.3892, 0.01028, 0.3812, 0.0, 0.625, 0.0, 0.625, 0.25, 0.3812, 0.25, 0.3812, 0.9397, 0.375, 0.875, 0.625, 0.875, 0.3812, 1.0, 0.3812, 1.0, 0.3812, 0.25, 0.625, 0.25, 0.375, 0.375, 0.375, 0.25, 0.3812, 0.25, 0.375, 0.25, 0.625, 0.25, 0.625, 0.0, 0.381, 0.0, 0.381, 0.09017, 0.375, 0.0, 0.625, 0.875, 0.375, 0.875, 0.375, 1.0, 0.381, 1.0, 0.381, 1.0, 0.375, 0.375, 0.625, 0.25, 0.375, 0.25])
me_cube_011.materials.append(None)
me_cube_011.update()
me_cube_012 = bpy.data.meshes.new('Cube.012')
me_cube_012.from_pydata([(0.266, 0.6569, 0.5189), (0.2911, 0.6296, 1.077), (0.2222, 0.6314, 1.078), (0.2559, 0.6887, 1.076), (0.2911, 0.628, 0.986), (0.2727, 0.6429, 0.9635), (0.266, 0.6662, 1.059), (0.2707, 0.6393, 0.9636), (0.2559, 0.6871, 0.985), (0.2759, 0.6395, 0.5192), (0.2222, 0.6299, 0.9868), (0.2707, 0.6409, 1.054), (0.2759, 0.6489, 1.059), (0.2659, 0.6222, 0.5195), (0.2687, 0.6374, 1.054), (0.2659, 0.6316, 1.059), (0.2687, 0.6358, 0.9637), (0.2459, 0.6223, 0.5195), (0.2459, 0.6316, 1.059), (0.2359, 0.6396, 0.5192), (0.2359, 0.6489, 1.059), (0.246, 0.6569, 0.5189), (0.246, 0.6662, 1.059), (0.2409, 0.6137, 0.5246), (0.2709, 0.6137, 0.5246), (0.2859, 0.6396, 0.5242), (0.271, 0.6656, 0.5237), (0.241, 0.6657, 0.5237), (0.2259, 0.6397, 0.5242), (0.2559, 0.6388, 0.4742), (0.2388, 0.6439, 1.058), (0.2424, 0.6377, 1.058), (0.2406, 0.6408, 1.058), (0.2388, 0.6423, 0.967), (0.2424, 0.6377, 1.058), (0.2424, 0.6361, 0.9669), (0.2406, 0.6408, 1.058), (0.2406, 0.6392, 0.967), (0.2388, 0.6423, 0.967), (0.2388, 0.6439, 1.058), (0.2388, 0.6439, 1.058), (0.2396, 0.6425, 1.058), (0.2521, 0.6662, 1.055), (0.2521, 0.6646, 0.9644), (0.2598, 0.6662, 1.055), (0.2559, 0.6662, 1.055), (0.2598, 0.6646, 0.9644), (0.2559, 0.6646, 0.9644), (0.2692, 0.6372, 1.055), (0.2712, 0.6406, 1.055), (0.2712, 0.6391, 0.9641), (0.2692, 0.6356, 0.9642), (0.2732, 0.6425, 0.9641), (0.2598, 0.6662, 1.055), (0.2598, 0.6661, 1.051), (0.2521, 0.6662, 1.055), (0.2521, 0.6655, 1.019), (0.2722, 0.6424, 1.055), (0.2732, 0.644, 1.055), (0.2692, 0.6366, 1.022), (0.2692, 0.6372, 1.055), (0.2692, 0.6372, 1.055), (0.2732, 0.644, 1.055), (0.2732, 0.6425, 0.9641), (0.2732, 0.6425, 0.9641)], [], [(34, 2, 10, 35), (36, 2, 34), (37, 35, 10), (39, 38, 10, 2, 40), (40, 2, 36, 41), (38, 37, 10), (0, 6, 12, 9), (58, 12, 15, 48, 49, 57), (61, 48, 15, 13, 9, 12, 58, 62, 63, 64, 52, 50, 51, 59, 60), (13, 15, 18, 17), (30, 33, 20, 19, 17, 18, 31, 32, 41, 36, 34, 35, 37, 38, 39), (6, 22, 20, 18, 15, 12), (19, 20, 22, 21), (6, 0, 21, 22, 42, 55, 56, 43, 47, 46, 54, 53, 44), (45, 42, 22, 6, 44), (21, 0, 9, 13, 17, 19), (23, 29, 24), (24, 29, 25), (25, 29, 26), (26, 29, 27), (28, 23, 24, 25, 26, 27), (27, 29, 28), (28, 29, 23), (31, 18, 20, 33, 30, 39, 40, 41, 32), (3, 8, 43, 56), (42, 45, 3), (43, 8, 47), (8, 3, 54, 46), (3, 44, 53), (3, 45, 44), (8, 46, 47), (52, 64, 5), (11, 57, 49), (52, 5, 7, 50), (16, 14, 59, 51), (14, 48, 61), (14, 11, 49, 48), (50, 7, 16, 51), (56, 55, 3), (42, 3, 55), (3, 53, 54), (62, 1, 4, 63), (57, 11, 1, 62, 58), (63, 4, 7, 5, 64), (16, 4, 1, 60, 59, 14), (1, 11, 14, 61, 60), (7, 4, 16)])
_uv = me_cube_012.uv_layers.new(name='UVMap')
_uv.uv.foreach_set('vector', [0.4023, 0.0, 0.625, 0.0, 0.625, 0.25, 0.4023, 0.25, 0.4037, 0.875, 0.625, 0.875, 0.4023, 1.0, 0.4037, 0.375, 0.4023, 0.25, 0.625, 0.25, 0.4051, 0.0, 0.4051, 0.25, 0.625, 0.25, 0.625, 0.0, 0.4051, 0.0, 0.4051, 1.0, 0.625, 0.875, 0.4037, 0.875, 0.4045, 0.9448, 0.4051, 0.25, 0.4037, 0.375, 0.625, 0.25, 1.0, 0.5, 1.0, 1.0, 0.8333, 1.0, 0.8333, 0.5, 0.7876, 0.996, 0.8333, 1.0, 0.6667, 1.0, 0.7216, 0.996, 0.7546, 0.996, 0.7717, 0.996, 0.7216, 0.996, 0.7216, 0.996, 0.6667, 1.0, 0.6667, 0.5, 0.8333, 0.5, 0.8333, 1.0, 0.7876, 0.996, 0.7876, 0.996, 0.7876, 0.9119, 0.7876, 0.9119, 0.7876, 0.9119, 0.7546, 0.9119, 0.7216, 0.9119, 0.7216, 0.9657, 0.7216, 0.996, 0.6667, 0.5, 0.6667, 1.0, 0.5, 1.0, 0.5, 0.5, 0.3815, 0.9987, 0.3815, 0.9147, 0.3333, 1.0, 0.3333, 0.5, 0.5, 0.5, 0.5, 1.0, 0.4413, 0.9985, 0.4112, 0.9986, 0.3946, 0.9987, 0.4112, 0.9986, 0.4413, 0.9985, 0.4413, 0.9144, 0.4112, 0.9145, 0.3815, 0.9147, 0.3815, 0.9987, 0.4578, 0.1311, 0.04215, 0.37, 0.04215, 0.13, 0.04215, 0.3689, 0.4578, 0.13, 0.4578, 0.37, 0.3333, 0.5, 0.3333, 1.0, 0.1667, 1.0, 0.1667, 0.5, -8.941e-08, 1.0, -8.941e-08, 0.5, 0.1667, 0.5, 0.1667, 1.0, 0.1154, 0.9967, 0.1154, 0.9967, 0.1154, 0.9629, 0.1154, 0.9126, 0.08353, 0.9126, 0.05165, 0.9126, 0.05165, 0.9932, 0.05165, 0.9966, 0.05165, 0.9966, 0.08353, 0.9967, 0.1154, 0.9967, 0.1667, 1.0, -8.941e-08, 1.0, 0.05165, 0.9966, 0.5422, 0.37, 0.75, 0.49, 0.9578, 0.37, 0.7495, 0.4897, 0.75, 0.01, 0.5422, 0.13, 0.25, 0.49, 0.25, 0.25, 0.4578, 0.37, 0.4578, 0.37, 0.25, 0.25, 0.4578, 0.13, 0.4578, 0.13, 0.25, 0.25, 0.25, 0.01, 0.25, 0.01, 0.25, 0.25, 0.04215, 0.13, 0.5422, 0.37, 0.75, 0.49, 0.9578, 0.37, 0.9578, 0.13, 0.9578, 0.3689, 0.7505, 0.4897, 0.04215, 0.13, 0.25, 0.25, 0.04215, 0.37, 0.04215, 0.37, 0.25, 0.25, 0.25, 0.49, 0.4413, 0.9985, 0.5, 1.0, 0.3333, 1.0, 0.3815, 0.9147, 0.3815, 0.9987, 0.3815, 0.9987, 0.3815, 0.9987, 0.3946, 0.9987, 0.4112, 0.9986, 0.625, 0.0, 0.625, 0.25, 0.3893, 0.25, 0.3893, 0.1003, 0.3893, 1.0, 0.3893, 0.875, 0.625, 0.875, 0.3893, 0.25, 0.625, 0.25, 0.3893, 0.375, 0.625, 0.25, 0.625, 0.0, 0.3892, 0.01028, 0.3892, 0.25, 0.625, 0.0, 0.3892, 0.0, 0.3892, 0.0, 0.625, 0.875, 0.3893, 0.875, 0.3892, 1.0, 0.625, 0.25, 0.3892, 0.25, 0.3893, 0.375, 0.3812, 0.25, 0.3812, 0.25, 0.375, 0.25, 0.375, 0.875, 0.3812, 0.9397, 0.3811, 0.875, 0.3812, 0.25, 0.375, 0.25, 0.375, 0.375, 0.3811, 0.375, 0.375, 0.25, 0.375, 0.0, 0.381, 0.09017, 0.381, 0.25, 0.375, 0.0, 0.381, 0.0, 0.381, 0.0, 0.375, 1.0, 0.375, 0.875, 0.3811, 0.875, 0.381, 1.0, 0.3811, 0.375, 0.375, 0.375, 0.375, 0.25, 0.381, 0.25, 0.3893, 0.1003, 0.3893, 0.0, 0.625, 0.0, 0.3893, 1.0, 0.625, 0.875, 0.3893, 1.0, 0.625, 0.0, 0.3892, 0.0, 0.3892, 0.01028, 0.3812, 0.0, 0.625, 0.0, 0.625, 0.25, 0.3812, 0.25, 0.3812, 0.9397, 0.375, 0.875, 0.625, 0.875, 0.3812, 1.0, 0.3812, 1.0, 0.3812, 0.25, 0.625, 0.25, 0.375, 0.375, 0.375, 0.25, 0.3812, 0.25, 0.375, 0.25, 0.625, 0.25, 0.625, 0.0, 0.381, 0.0, 0.381, 0.09017, 0.375, 0.0, 0.625, 0.875, 0.375, 0.875, 0.375, 1.0, 0.381, 1.0, 0.381, 1.0, 0.375, 0.375, 0.625, 0.25, 0.375, 0.25])
me_cube_012.materials.append(None)
me_cube_012.update()
me_cube_014 = bpy.data.meshes.new('Cube.014')
me_cube_014.from_pydata([(0.1684, 0.6709, 0.5189), (0.1935, 0.6436, 1.077), (0.1247, 0.6454, 1.078), (0.1584, 0.7027, 1.076), (0.1935, 0.642, 0.986), (0.1752, 0.6569, 0.9635), (0.1684, 0.6802, 1.059), (0.1731, 0.6533, 0.9636), (0.1584, 0.7011, 0.985), (0.1784, 0.6535, 0.5192), (0.1247, 0.6439, 0.9868), (0.1731, 0.6549, 1.054), (0.1784, 0.6629, 1.059), (0.1683, 0.6362, 0.5195), (0.1711, 0.6514, 1.054), (0.1683, 0.6456, 1.059), (0.1711, 0.6498, 0.9637), (0.1483, 0.6363, 0.5195), (0.1483, 0.6456, 1.059), (0.1384, 0.6536, 0.5192), (0.1384, 0.6629, 1.059), (0.1484, 0.6709, 0.5189), (0.1484, 0.6802, 1.059), (0.1433, 0.6277, 0.5246), (0.1733, 0.6277, 0.5246), (0.1884, 0.6536, 0.5242), (0.1734, 0.6796, 0.5237), (0.1434, 0.6797, 0.5237), (0.1284, 0.6537, 0.5242), (0.1584, 0.6528, 0.4742), (0.1412, 0.6579, 1.058), (0.1448, 0.6517, 1.058), (0.143, 0.6548, 1.058), (0.1412, 0.6563, 0.967), (0.1448, 0.6517, 1.058), (0.1448, 0.6501, 0.9669), (0.143, 0.6548, 1.058), (0.143, 0.6532, 0.967), (0.1412, 0.6563, 0.967), (0.1412, 0.6579, 1.058), (0.1412, 0.6579, 1.058), (0.142, 0.6565, 1.058), (0.1545, 0.6802, 1.055), (0.1545, 0.6786, 0.9644), (0.1622, 0.6802, 1.055), (0.1584, 0.6802, 1.055), (0.1622, 0.6786, 0.9644), (0.1584, 0.6786, 0.9644), (0.1716, 0.6512, 1.055), (0.1736, 0.6546, 1.055), (0.1736, 0.6531, 0.9641), (0.1716, 0.6496, 0.9642), (0.1756, 0.6565, 0.9641), (0.1622, 0.6802, 1.055), (0.1622, 0.6801, 1.051), (0.1545, 0.6802, 1.055), (0.1545, 0.6795, 1.019), (0.1747, 0.6564, 1.055), (0.1756, 0.658, 1.055), (0.1716, 0.6506, 1.022), (0.1716, 0.6512, 1.055), (0.1716, 0.6512, 1.055), (0.1756, 0.658, 1.055), (0.1756, 0.6565, 0.9641), (0.1756, 0.6565, 0.9641)], [], [(34, 2, 10, 35), (36, 2, 34), (37, 35, 10), (39, 38, 10, 2, 40), (40, 2, 36, 41), (38, 37, 10), (0, 6, 12, 9), (58, 12, 15, 48, 49, 57), (61, 48, 15, 13, 9, 12, 58, 62, 63, 64, 52, 50, 51, 59, 60), (13, 15, 18, 17), (30, 33, 20, 19, 17, 18, 31, 32, 41, 36, 34, 35, 37, 38, 39), (6, 22, 20, 18, 15, 12), (19, 20, 22, 21), (6, 0, 21, 22, 42, 55, 56, 43, 47, 46, 54, 53, 44), (45, 42, 22, 6, 44), (21, 0, 9, 13, 17, 19), (23, 29, 24), (24, 29, 25), (25, 29, 26), (26, 29, 27), (28, 23, 24, 25, 26, 27), (27, 29, 28), (28, 29, 23), (31, 18, 20, 33, 30, 39, 40, 41, 32), (3, 8, 43, 56), (42, 45, 3), (43, 8, 47), (8, 3, 54, 46), (3, 44, 53), (3, 45, 44), (8, 46, 47), (52, 64, 5), (11, 57, 49), (52, 5, 7, 50), (16, 14, 59, 51), (14, 48, 61), (14, 11, 49, 48), (50, 7, 16, 51), (56, 55, 3), (42, 3, 55), (3, 53, 54), (62, 1, 4, 63), (57, 11, 1, 62, 58), (63, 4, 7, 5, 64), (16, 4, 1, 60, 59, 14), (1, 11, 14, 61, 60), (7, 4, 16)])
_uv = me_cube_014.uv_layers.new(name='UVMap')
_uv.uv.foreach_set('vector', [0.4023, 0.0, 0.625, 0.0, 0.625, 0.25, 0.4023, 0.25, 0.4037, 0.875, 0.625, 0.875, 0.4023, 1.0, 0.4037, 0.375, 0.4023, 0.25, 0.625, 0.25, 0.4051, 0.0, 0.4051, 0.25, 0.625, 0.25, 0.625, 0.0, 0.4051, 0.0, 0.4051, 1.0, 0.625, 0.875, 0.4037, 0.875, 0.4045, 0.9448, 0.4051, 0.25, 0.4037, 0.375, 0.625, 0.25, 1.0, 0.5, 1.0, 1.0, 0.8333, 1.0, 0.8333, 0.5, 0.7876, 0.996, 0.8333, 1.0, 0.6667, 1.0, 0.7216, 0.996, 0.7546, 0.996, 0.7717, 0.996, 0.7216, 0.996, 0.7216, 0.996, 0.6667, 1.0, 0.6667, 0.5, 0.8333, 0.5, 0.8333, 1.0, 0.7876, 0.996, 0.7876, 0.996, 0.7876, 0.9119, 0.7876, 0.9119, 0.7876, 0.9119, 0.7546, 0.9119, 0.7216, 0.9119, 0.7216, 0.9657, 0.7216, 0.996, 0.6667, 0.5, 0.6667, 1.0, 0.5, 1.0, 0.5, 0.5, 0.3815, 0.9987, 0.3815, 0.9147, 0.3333, 1.0, 0.3333, 0.5, 0.5, 0.5, 0.5, 1.0, 0.4413, 0.9985, 0.4112, 0.9986, 0.3946, 0.9987, 0.4112, 0.9986, 0.4413, 0.9985, 0.4413, 0.9144, 0.4112, 0.9145, 0.3815, 0.9147, 0.3815, 0.9987, 0.4578, 0.1311, 0.04215, 0.37, 0.04215, 0.13, 0.04215, 0.3689, 0.4578, 0.13, 0.4578, 0.37, 0.3333, 0.5, 0.3333, 1.0, 0.1667, 1.0, 0.1667, 0.5, -8.941e-08, 1.0, -8.941e-08, 0.5, 0.1667, 0.5, 0.1667, 1.0, 0.1154, 0.9967, 0.1154, 0.9967, 0.1154, 0.9629, 0.1154, 0.9126, 0.08353, 0.9126, 0.05165, 0.9126, 0.05165, 0.9932, 0.05165, 0.9966, 0.05165, 0.9966, 0.08353, 0.9967, 0.1154, 0.9967, 0.1667, 1.0, -8.941e-08, 1.0, 0.05165, 0.9966, 0.5422, 0.37, 0.75, 0.49, 0.9578, 0.37, 0.7495, 0.4897, 0.75, 0.01, 0.5422, 0.13, 0.25, 0.49, 0.25, 0.25, 0.4578, 0.37, 0.4578, 0.37, 0.25, 0.25, 0.4578, 0.13, 0.4578, 0.13, 0.25, 0.25, 0.25, 0.01, 0.25, 0.01, 0.25, 0.25, 0.04215, 0.13, 0.5422, 0.37, 0.75, 0.49, 0.9578, 0.37, 0.9578, 0.13, 0.9578, 0.3689, 0.7505, 0.4897, 0.04215, 0.13, 0.25, 0.25, 0.04215, 0.37, 0.04215, 0.37, 0.25, 0.25, 0.25, 0.49, 0.4413, 0.9985, 0.5, 1.0, 0.3333, 1.0, 0.3815, 0.9147, 0.3815, 0.9987, 0.3815, 0.9987, 0.3815, 0.9987, 0.3946, 0.9987, 0.4112, 0.9986, 0.625, 0.0, 0.625, 0.25, 0.3893, 0.25, 0.3893, 0.1003, 0.3893, 1.0, 0.3893, 0.875, 0.625, 0.875, 0.3893, 0.25, 0.625, 0.25, 0.3893, 0.375, 0.625, 0.25, 0.625, 0.0, 0.3892, 0.01028, 0.3892, 0.25, 0.625, 0.0, 0.3892, 0.0, 0.3892, 0.0, 0.625, 0.875, 0.3893, 0.875, 0.3892, 1.0, 0.625, 0.25, 0.3892, 0.25, 0.3893, 0.375, 0.3812, 0.25, 0.3812, 0.25, 0.375, 0.25, 0.375, 0.875, 0.3812, 0.9397, 0.3811, 0.875, 0.3812, 0.25, 0.375, 0.25, 0.375, 0.375, 0.3811, 0.375, 0.375, 0.25, 0.375, 0.0, 0.381, 0.09017, 0.381, 0.25, 0.375, 0.0, 0.381, 0.0, 0.381, 0.0, 0.375, 1.0, 0.375, 0.875, 0.3811, 0.875, 0.381, 1.0, 0.3811, 0.375, 0.375, 0.375, 0.375, 0.25, 0.381, 0.25, 0.3893, 0.1003, 0.3893, 0.0, 0.625, 0.0, 0.3893, 1.0, 0.625, 0.875, 0.3893, 1.0, 0.625, 0.0, 0.3892, 0.0, 0.3892, 0.01028, 0.3812, 0.0, 0.625, 0.0, 0.625, 0.25, 0.3812, 0.25, 0.3812, 0.9397, 0.375, 0.875, 0.625, 0.875, 0.3812, 1.0, 0.3812, 1.0, 0.3812, 0.25, 0.625, 0.25, 0.375, 0.375, 0.375, 0.25, 0.3812, 0.25, 0.375, 0.25, 0.625, 0.25, 0.625, 0.0, 0.381, 0.0, 0.381, 0.09017, 0.375, 0.0, 0.625, 0.875, 0.375, 0.875, 0.375, 1.0, 0.381, 1.0, 0.381, 1.0, 0.375, 0.375, 0.625, 0.25, 0.375, 0.25])
me_cube_014.materials.append(None)
me_cube_014.update()
me_cube_015 = bpy.data.meshes.new('Cube.015')
me_cube_015.from_pydata([(-0.09837, -0.2434, -0.0587), (-0.09837, -0.2434, 0.1435), (-0.09837, -0.1533, -0.0587), (-0.09837, -0.1533, 0.1435), (0.0, -0.1433, -0.0587), (0.0, -0.1433, 0.1435), (0.0, -0.2281, -0.0587), (0.0, -0.2281, 0.1435), (0.09837, -0.2434, -0.0587), (0.09837, -0.2434, 0.1435), (0.09837, -0.1533, -0.0587), (0.09837, -0.1533, 0.1435), (-0.08352, -0.2434, -0.04531), (-0.08352, -0.2434, 0.1301), (-0.08467, -0.1533, -0.04413), (-0.08467, -0.1533, 0.129), (-6.766e-11, -0.1433, -0.0387), (2.707e-10, -0.1433, 0.1235), (-6.766e-11, -0.2281, -0.0387), (2.707e-10, -0.2281, 0.1235), (0.08352, -0.2434, -0.04531), (0.08352, -0.2434, 0.1301), (0.08467, -0.1533, -0.04413), (0.08467, -0.1533, 0.129)], [], [(0, 1, 3, 2), (5, 3, 1, 7), (2, 4, 6, 0), (8, 10, 11, 9), (5, 7, 9, 11), (10, 8, 6, 4), (12, 14, 15, 13), (17, 19, 13, 15), (14, 12, 18, 16), (20, 21, 23, 22), (17, 23, 21, 19), (22, 16, 18, 20), (1, 0, 12, 13), (2, 3, 15, 14), (4, 2, 14, 16), (7, 1, 13, 19), (3, 5, 17, 15), (0, 6, 18, 12), (8, 9, 21, 20), (11, 10, 22, 23), (10, 4, 16, 22), (9, 7, 19, 21), (5, 11, 23, 17), (6, 8, 20, 18)])
_uv = me_cube_015.uv_layers.new(name='UVMap')
_uv.uv.foreach_set('vector', [0.375, 0.0, 0.625, 0.0, 0.625, 0.25, 0.375, 0.25, 0.75, 0.5, 0.875, 0.5, 0.875, 0.75, 0.75, 0.75, 0.125, 0.5, 0.25, 0.5, 0.25, 0.75, 0.125, 0.75, 0.375, 0.0, 0.375, 0.25, 0.625, 0.25, 0.625, 0.0, 0.75, 0.5, 0.75, 0.75, 0.875, 0.75, 0.875, 0.5, 0.125, 0.5, 0.125, 0.75, 0.25, 0.75, 0.25, 0.5, 0.375, 0.0, 0.375, 0.25, 0.625, 0.25, 0.625, 0.0, 0.75, 0.5, 0.75, 0.75, 0.875, 0.75, 0.875, 0.5, 0.125, 0.5, 0.125, 0.75, 0.25, 0.75, 0.25, 0.5, 0.375, 0.0, 0.625, 0.0, 0.625, 0.25, 0.375, 0.25, 0.75, 0.5, 0.875, 0.5, 0.875, 0.75, 0.75, 0.75, 0.125, 0.5, 0.25, 0.5, 0.25, 0.75, 0.125, 0.75, 0.625, 0.0, 0.375, 0.0, 0.375, 0.0, 0.625, 0.0, 0.375, 0.25, 0.625, 0.25, 0.625, 0.25, 0.375, 0.25, 0.25, 0.5, 0.125, 0.5, 0.125, 0.5, 0.25, 0.5, 0.75, 0.75, 0.875, 0.75, 0.875, 0.75, 0.75, 0.75, 0.875, 0.5, 0.75, 0.5, 0.75, 0.5, 0.875, 0.5, 0.125, 0.75, 0.25, 0.75, 0.25, 0.75, 0.125, 0.75, 0.375, 0.0, 0.625, 0.0, 0.625, 0.0, 0.375, 0.0, 0.625, 0.25, 0.375, 0.25, 0.375, 0.25, 0.625, 0.25, 0.125, 0.5, 0.25, 0.5, 0.25, 0.5, 0.125, 0.5, 0.875, 0.75, 0.75, 0.75, 0.75, 0.75, 0.875, 0.75, 0.75, 0.5, 0.875, 0.5, 0.875, 0.5, 0.75, 0.5, 0.25, 0.75, 0.125, 0.75, 0.125, 0.75, 0.25, 0.75])
me_cube_015.update()
me_cylinder_003 = bpy.data.meshes.new('Cylinder.003')
me_cylinder_003.from_pydata([(0.01002, 0.01731, -0.27), (0.01002, 0.01731, 0.27), (0.02, -2.771e-05, -0.27), (0.02, -2.771e-05, 0.27), (0.009976, -0.01733, -0.27), (0.009976, -0.01733, 0.27), (-0.01002, -0.01731, -0.27), (-0.01002, -0.01731, 0.27), (-0.02, 2.771e-05, -0.27), (-0.02, 2.77e-05, 0.27), (-0.009976, 0.01733, -0.27), (-0.009976, 0.01733, 0.27), (-0.01504, -0.02596, -0.265), (0.01496, -0.026, -0.265), (0.03, -4.157e-05, -0.265), (0.01504, 0.02596, -0.265), (-0.01496, 0.026, -0.265), (-0.03, 4.156e-05, -0.265), (-1.495e-08, -1.074e-08, -0.315)], [], [(0, 1, 3, 2), (2, 3, 5, 4), (4, 5, 7, 6), (6, 7, 9, 8), (3, 1, 11, 9, 7, 5), (8, 9, 11, 10), (10, 11, 1, 0), (0, 2, 4, 6, 8, 10), (12, 18, 13), (13, 18, 14), (14, 18, 15), (15, 18, 16), (12, 13, 14, 15, 16, 17), (16, 18, 17), (17, 18, 12)])
_uv = me_cylinder_003.uv_layers.new(name='UVMap')
_uv.uv.foreach_set('vector', [1.0, 0.5, 1.0, 1.0, 0.8333, 1.0, 0.8333, 0.5, 0.8333, 0.5, 0.8333, 1.0, 0.6667, 1.0, 0.6667, 0.5, 0.6667, 0.5, 0.6667, 1.0, 0.5, 1.0, 0.5, 0.5, 0.5, 0.5, 0.5, 1.0, 0.3333, 1.0, 0.3333, 0.5, 0.4578, 0.37, 0.25, 0.49, 0.04215, 0.37, 0.04215, 0.13, 0.25, 0.01, 0.4578, 0.13, 0.3333, 0.5, 0.3333, 1.0, 0.1667, 1.0, 0.1667, 0.5, 0.1667, 0.5, 0.1667, 1.0, -8.941e-08, 1.0, -8.941e-08, 0.5, 0.75, 0.49, 0.9578, 0.37, 0.9578, 0.13, 0.75, 0.01, 0.5422, 0.13, 0.5422, 0.37, 0.25, 0.49, 0.25, 0.25, 0.4578, 0.37, 0.4578, 0.37, 0.25, 0.25, 0.4578, 0.13, 0.4578, 0.13, 0.25, 0.25, 0.25, 0.01, 0.25, 0.01, 0.25, 0.25, 0.04215, 0.13, 0.75, 0.49, 0.9578, 0.37, 0.9578, 0.13, 0.75, 0.01, 0.5422, 0.13, 0.5422, 0.37, 0.04215, 0.13, 0.25, 0.25, 0.04215, 0.37, 0.04215, 0.37, 0.25, 0.25, 0.25, 0.49])
me_cylinder_003.update()
me_cube_002 = bpy.data.meshes.new('Cube.002')
me_cube_002.from_pydata([(0.01679, -0.009044, -0.04335), (0.03511, -0.03122, -0.05858), (0.01679, 0.08174, -0.04335), (0.03511, 0.05956, -0.05858), (0.01477, 0.08174, -0.04687), (0.03511, 0.05956, -0.05858), (0.01477, -0.009044, -0.04687), (0.03511, -0.03122, -0.05858), (0.01274, -0.009044, -0.05038), (0.01274, 0.08174, -0.05038)], [], [(0, 1, 3, 2), (6, 7, 1, 0), (5, 3, 1, 7), (2, 3, 5, 4), (2, 4, 6, 0), (8, 9, 3, 1), (6, 8, 1, 7), (9, 4, 5, 3), (9, 8, 6, 4)])
_uv = me_cube_002.uv_layers.new(name='UVMap')
_uv.uv.foreach_set('vector', [0.375, 0.0, 0.625, 0.0, 0.625, 0.25, 0.375, 0.25, 0.375, 0.875, 0.625, 0.875, 0.625, 1.0, 0.375, 1.0, 0.75, 0.5, 0.875, 0.5, 0.875, 0.75, 0.75, 0.75, 0.375, 0.25, 0.625, 0.25, 0.625, 0.375, 0.375, 0.375, 0.125, 0.5, 0.25, 0.5, 0.25, 0.75, 0.125, 0.75, 0.375, 0.0, 0.375, 0.25, 0.625, 0.25, 0.625, 0.0, 0.375, 0.875, 0.375, 1.0, 0.625, 1.0, 0.625, 0.875, 0.375, 0.25, 0.375, 0.375, 0.625, 0.375, 0.625, 0.25, 0.125, 0.5, 0.125, 0.75, 0.25, 0.75, 0.25, 0.5])
me_cube_002.update()
me_cube_006 = bpy.data.meshes.new('Cube.006')
me_cube_006.from_pydata([(-0.01106, -0.009872, -0.04935), (-0.004057, -0.009044, -0.02297), (0.01679, -0.009044, -0.04335), (0.0, -0.03122, 0.0005026), (-0.03371, -0.03205, -0.05674), (-0.004057, 0.08174, -0.02297), (0.03511, -0.03122, -0.05858), (0.0, 0.05956, 0.0005026), (-0.01106, 0.08091, -0.04935), (0.0, 0.08174, -0.02297), (0.01679, 0.08174, -0.04335), (-0.03371, 0.05873, -0.05674), (0.0, -0.009044, -0.02297), (0.03511, 0.05956, -0.05858), (-0.01295, 0.08091, -0.04577), (0.004057, -0.009044, -0.02297), (0.01477, 0.08174, -0.04687), (0.004057, 0.08174, -0.02297), (-0.01295, -0.009872, -0.04577), (0.01477, -0.009044, -0.04687), (-0.01485, -0.009872, -0.04218), (0.01274, -0.009044, -0.05038), (-0.01485, 0.08091, -0.04218), (0.01274, 0.08174, -0.05038)], [], [(0, 4, 11, 8), (18, 4, 0), (8, 11, 14), (8, 14, 18, 0), (20, 22, 11, 4), (20, 4, 18), (22, 14, 11), (22, 20, 18, 14), (2, 6, 13, 10), (2, 19, 6), (10, 13, 16), (10, 16, 19, 2), (21, 23, 13, 6), (19, 21, 6), (16, 13, 23), (23, 21, 19, 16), (1, 3, 7, 5), (1, 12, 3), (5, 7, 9), (5, 9, 12, 1), (15, 17, 7, 3), (3, 12, 15), (7, 17, 9), (17, 15, 12, 9)])
_uv = me_cube_006.uv_layers.new(name='UVMap')
_uv.uv.foreach_set('vector', [0.375, 0.0, 0.625, 0.0, 0.625, 0.25, 0.375, 0.25, 0.375, 0.875, 0.625, 0.875, 0.375, 1.0, 0.375, 0.25, 0.625, 0.25, 0.375, 0.375, 0.125, 0.5, 0.25, 0.5, 0.25, 0.75, 0.125, 0.75, 0.375, 0.0, 0.375, 0.25, 0.625, 0.25, 0.625, 0.0, 0.375, 1.0, 0.625, 0.875, 0.375, 0.875, 0.375, 0.25, 0.375, 0.375, 0.625, 0.25, 0.125, 0.5, 0.125, 0.75, 0.25, 0.75, 0.25, 0.5, 0.375, 0.0, 0.625, 0.0, 0.625, 0.25, 0.375, 0.25, 0.375, 1.0, 0.375, 0.875, 0.625, 0.875, 0.375, 0.25, 0.625, 0.25, 0.375, 0.375, 0.125, 0.5, 0.25, 0.5, 0.25, 0.75, 0.125, 0.75, 0.375, 0.0, 0.375, 0.25, 0.625, 0.25, 0.625, 0.0, 0.375, 0.875, 0.375, 1.0, 0.625, 0.875, 0.375, 0.375, 0.625, 0.25, 0.375, 0.25, 0.125, 0.5, 0.125, 0.75, 0.25, 0.75, 0.25, 0.5, 0.375, 0.0, 0.625, 0.0, 0.625, 0.25, 0.375, 0.25, 0.375, 1.0, 0.375, 0.875, 0.625, 0.875, 0.375, 0.25, 0.625, 0.25, 0.375, 0.375, 0.125, 0.5, 0.25, 0.5, 0.25, 0.75, 0.125, 0.75, 0.375, 0.0, 0.375, 0.25, 0.625, 0.25, 0.625, 0.0, 0.625, 0.875, 0.375, 0.875, 0.375, 1.0, 0.625, 0.25, 0.375, 0.25, 0.375, 0.375, 0.125, 0.5, 0.125, 0.75, 0.25, 0.75, 0.25, 0.5])
me_cube_006.materials.append(None)
me_cube_006.update()
me_cube_007 = bpy.data.meshes.new('Cube.007')
me_cube_007.from_pydata([(-0.004057, -0.009044, -0.02297), (0.0, -0.03122, 0.0005026), (-0.004057, 0.08174, -0.02297), (0.0, 0.05956, 0.0005026), (0.0, 0.08174, -0.02297), (0.0, 0.05956, 0.0005026), (0.0, -0.009044, -0.02297), (0.0, -0.03122, 0.0005026), (0.004057, -0.009044, -0.02297), (0.004057, 0.08174, -0.02297)], [], [(0, 1, 3, 2), (6, 7, 1, 0), (5, 3, 1, 7), (2, 3, 5, 4), (2, 4, 6, 0), (8, 9, 3, 1), (6, 8, 1, 7), (9, 4, 5, 3), (9, 8, 6, 4)])
_uv = me_cube_007.uv_layers.new(name='UVMap')
_uv.uv.foreach_set('vector', [0.375, 0.0, 0.625, 0.0, 0.625, 0.25, 0.375, 0.25, 0.375, 0.875, 0.625, 0.875, 0.625, 1.0, 0.375, 1.0, 0.75, 0.5, 0.875, 0.5, 0.875, 0.75, 0.75, 0.75, 0.375, 0.25, 0.625, 0.25, 0.625, 0.375, 0.375, 0.375, 0.125, 0.5, 0.25, 0.5, 0.25, 0.75, 0.125, 0.75, 0.375, 0.0, 0.375, 0.25, 0.625, 0.25, 0.625, 0.0, 0.375, 0.875, 0.375, 1.0, 0.625, 1.0, 0.625, 0.875, 0.375, 0.25, 0.375, 0.375, 0.625, 0.375, 0.625, 0.25, 0.125, 0.5, 0.125, 0.75, 0.25, 0.75, 0.25, 0.5])
me_cube_007.update()
me_cylinder_004 = bpy.data.meshes.new('Cylinder.004')
me_cylinder_004.from_pydata([(0.01002, 0.01731, -0.27), (0.01002, 0.01731, 0.27), (0.02, -2.771e-05, -0.27), (0.02, -2.771e-05, 0.27), (0.009976, -0.01733, -0.27), (0.009976, -0.01733, 0.27), (-0.01002, -0.01731, -0.27), (-0.01002, -0.01731, 0.27), (-0.02, 2.771e-05, -0.27), (-0.02, 2.77e-05, 0.27), (-0.009976, 0.01733, -0.27), (-0.009976, 0.01733, 0.27), (-0.01504, -0.02596, -0.265), (0.01496, -0.026, -0.265), (0.03, -4.157e-05, -0.265), (0.01504, 0.02596, -0.265), (-0.01496, 0.026, -0.265), (-0.03, 4.156e-05, -0.265), (-1.495e-08, -1.074e-08, -0.315), (-0.01712, -0.004978, 0.2686), (-0.01353, -0.01121, 0.2684), (-0.01353, -0.01121, 0.2684), (-0.01534, -0.008073, 0.2685), (-0.01353, -0.01121, 0.1776), (-0.01712, -0.004978, 0.1778), (-0.01534, -0.008073, 0.1777)], [(20, 21), (23, 25)], [(0, 1, 3, 2), (2, 3, 5, 4), (4, 5, 7, 6), (6, 7, 21, 22, 19, 24, 9, 8), (3, 1, 11, 9, 7, 5), (8, 9, 11, 10), (10, 11, 1, 0), (0, 2, 4, 6, 8, 10), (12, 18, 13), (13, 18, 14), (14, 18, 15), (15, 18, 16), (12, 13, 14, 15, 16, 17), (16, 18, 17), (17, 18, 12), (9, 24, 19, 22, 21, 7)])
_uv = me_cylinder_004.uv_layers.new(name='UVMap')
_uv.uv.foreach_set('vector', [1.0, 0.5, 1.0, 1.0, 0.8333, 1.0, 0.8333, 0.5, 0.8333, 0.5, 0.8333, 1.0, 0.6667, 1.0, 0.6667, 0.5, 0.6667, 0.5, 0.6667, 1.0, 0.5, 1.0, 0.5, 0.5, 0.5, 0.5, 0.5, 1.0, 0.4413, 0.9985, 0.4112, 0.9986, 0.3815, 0.9987, 0.3815, 0.9147, 0.3333, 1.0, 0.3333, 0.5, 0.4578, 0.37, 0.25, 0.49, 0.04215, 0.37, 0.04215, 0.13, 0.25, 0.01, 0.4578, 0.13, 0.3333, 0.5, 0.3333, 1.0, 0.1667, 1.0, 0.1667, 0.5, 0.1667, 0.5, 0.1667, 1.0, -8.941e-08, 1.0, -8.941e-08, 0.5, 0.75, 0.49, 0.9578, 0.37, 0.9578, 0.13, 0.75, 0.01, 0.5422, 0.13, 0.5422, 0.37, 0.25, 0.49, 0.25, 0.25, 0.4578, 0.37, 0.4578, 0.37, 0.25, 0.25, 0.4578, 0.13, 0.4578, 0.13, 0.25, 0.25, 0.25, 0.01, 0.25, 0.01, 0.25, 0.25, 0.04215, 0.13, 0.75, 0.49, 0.9578, 0.37, 0.9578, 0.13, 0.75, 0.01, 0.5422, 0.13, 0.5422, 0.37, 0.04215, 0.13, 0.25, 0.25, 0.04215, 0.37, 0.04215, 0.37, 0.25, 0.25, 0.25, 0.49, 0.3333, 1.0, 0.3815, 0.9147, 0.3815, 0.9987, 0.4112, 0.9986, 0.4413, 0.9985, 0.5, 1.0])
me_cylinder_004.update()
me_cube_010 = bpy.data.meshes.new('Cube.010')
me_cube_010.from_pydata([(0.01679, -0.009044, -0.04335), (0.03511, -0.03122, -0.05858), (0.01679, 0.08174, -0.04335), (0.03511, 0.05956, -0.05858), (0.01477, 0.08174, -0.04687), (0.03511, 0.05956, -0.05858), (0.01477, -0.009044, -0.04687), (0.03511, -0.03122, -0.05858), (0.01274, -0.009044, -0.05038), (0.01274, 0.08174, -0.05038)], [], [(0, 1, 3, 2), (6, 7, 1, 0), (5, 3, 1, 7), (2, 3, 5, 4), (2, 4, 6, 0), (8, 9, 3, 1), (6, 8, 1, 7), (9, 4, 5, 3), (9, 8, 6, 4)])
_uv = me_cube_010.uv_layers.new(name='UVMap')
_uv.uv.foreach_set('vector', [0.375, 0.0, 0.625, 0.0, 0.625, 0.25, 0.375, 0.25, 0.375, 0.875, 0.625, 0.875, 0.625, 1.0, 0.375, 1.0, 0.75, 0.5, 0.875, 0.5, 0.875, 0.75, 0.75, 0.75, 0.375, 0.25, 0.625, 0.25, 0.625, 0.375, 0.375, 0.375, 0.125, 0.5, 0.25, 0.5, 0.25, 0.75, 0.125, 0.75, 0.375, 0.0, 0.375, 0.25, 0.625, 0.25, 0.625, 0.0, 0.375, 0.875, 0.375, 1.0, 0.625, 1.0, 0.625, 0.875, 0.375, 0.25, 0.375, 0.375, 0.625, 0.375, 0.625, 0.25, 0.125, 0.5, 0.125, 0.75, 0.25, 0.75, 0.25, 0.5])
me_cube_010.update()
me_cube_009 = bpy.data.meshes.new('Cube.009')
me_cube_009.from_pydata([(0.01002, 0.5261, -0.02165), (0.03511, -0.03122, -0.05858), (-0.03371, -0.03205, -0.05674), (0.0, -0.03122, 0.0005026), (0.03511, 0.05956, -0.05858), (0.01679, 0.08174, -0.04335), (0.01002, -0.01392, -0.02165), (0.01477, 0.08174, -0.04687), (0.0, 0.05956, 0.0005026), (0.02, 0.5261, -0.03898), (-0.03371, 0.05873, -0.05674), (0.01477, -0.009044, -0.04687), (0.02, -0.01392, -0.03898), (0.009976, 0.5261, -0.05629), (0.01274, -0.009044, -0.05038), (0.009976, -0.01392, -0.05629), (0.01274, 0.08174, -0.05038), (-0.01002, 0.5261, -0.05626), (-0.01002, -0.01392, -0.05626), (-0.02, 0.5261, -0.03893), (-0.02, -0.01392, -0.03893), (-0.009976, 0.5261, -0.02162), (-0.009976, -0.01392, -0.02162), (-0.01504, 0.5211, -0.06491), (0.01496, 0.5211, -0.06496), (0.03, 0.5211, -0.039), (0.01504, 0.5211, -0.01299), (-0.01496, 0.5211, -0.01295), (-0.03, 0.5211, -0.03891), (-1.495e-08, 0.5711, -0.03895), (-0.01712, -0.01254, -0.04393), (-0.01353, -0.0123, -0.05016), (-0.01534, -0.01242, -0.04703), (-0.01712, 0.07824, -0.04393), (-0.01353, -0.0123, -0.05016), (-0.01353, 0.07848, -0.05016), (-0.01534, -0.01242, -0.04703), (-0.01534, 0.07836, -0.04703), (-0.01712, 0.07824, -0.04393), (-0.01712, -0.01254, -0.04393), (-0.01712, -0.01254, -0.04393), (-0.01633, -0.01249, -0.0453), (-0.003824, -0.01032, -0.02163), (-0.003824, 0.08047, -0.02163), (0.003826, -0.01031, -0.02164), (0.0, -0.01031, -0.02163), (0.003826, 0.08048, -0.02164), (0.0, 0.08047, -0.02163), (0.01328, -0.00958, -0.05058), (0.01527, -0.009589, -0.04715), (0.01527, 0.08119, -0.04715), (0.01328, 0.0812, -0.05058), (0.01725, 0.08118, -0.04373), (0.003826, -0.01031, -0.02164), (0.003826, -0.006571, -0.02164), (-0.003824, -0.01032, -0.02163), (-0.003824, 0.02611, -0.02163), (0.01629, -0.009593, -0.04538), (0.01725, -0.009598, -0.04373), (0.01328, 0.02316, -0.05058), (0.01328, -0.00958, -0.05058), (0.01328, -0.00958, -0.05058), (0.01725, -0.009598, -0.04373), (0.01725, 0.08118, -0.04373), (0.01725, 0.08118, -0.04373)], [], [(34, 2, 10, 35), (36, 2, 34), (37, 35, 10), (39, 38, 10, 2, 40), (40, 2, 36, 41), (38, 37, 10), (0, 6, 12, 9), (58, 12, 15, 48, 49, 57), (61, 48, 15, 13, 9, 12, 58, 62, 63, 64, 52, 50, 51, 59, 60), (13, 15, 18, 17), (30, 33, 20, 19, 17, 18, 31, 32, 41, 36, 34, 35, 37, 38, 39), (6, 22, 20, 18, 15, 12), (19, 20, 22, 21), (6, 0, 21, 22, 42, 55, 56, 43, 47, 46, 54, 53, 44), (45, 42, 22, 6, 44), (21, 0, 9, 13, 17, 19), (23, 29, 24), (24, 29, 25), (25, 29, 26), (26, 29, 27), (28, 23, 24, 25, 26, 27), (27, 29, 28), (28, 29, 23), (31, 18, 20, 33, 30, 39, 40, 41, 32), (3, 8, 43, 56), (42, 45, 3), (43, 8, 47), (8, 3, 54, 46), (3, 44, 53), (3, 45, 44), (8, 46, 47), (52, 64, 5), (11, 57, 49), (52, 5, 7, 50), (16, 14, 59, 51), (14, 48, 61), (14, 11, 49, 48), (50, 7, 16, 51), (56, 55, 3), (42, 3, 55), (3, 53, 54), (62, 1, 4, 63), (57, 11, 1, 62, 58), (63, 4, 7, 5, 64), (16, 4, 1, 60, 59, 14), (1, 11, 14, 61, 60), (7, 4, 16)])
_uv = me_cube_009.uv_layers.new(name='UVMap')
_uv.uv.foreach_set('vector', [0.4023, 0.0, 0.625, 0.0, 0.625, 0.25, 0.4023, 0.25, 0.4037, 0.875, 0.625, 0.875, 0.4023, 1.0, 0.4037, 0.375, 0.4023, 0.25, 0.625, 0.25, 0.4051, 0.0, 0.4051, 0.25, 0.625, 0.25, 0.625, 0.0, 0.4051, 0.0, 0.4051, 1.0, 0.625, 0.875, 0.4037, 0.875, 0.4045, 0.9448, 0.4051, 0.25, 0.4037, 0.375, 0.625, 0.25, 1.0, 0.5, 1.0, 1.0, 0.8333, 1.0, 0.8333, 0.5, 0.7876, 0.996, 0.8333, 1.0, 0.6667, 1.0, 0.7216, 0.996, 0.7546, 0.996, 0.7717, 0.996, 0.7216, 0.996, 0.7216, 0.996, 0.6667, 1.0, 0.6667, 0.5, 0.8333, 0.5, 0.8333, 1.0, 0.7876, 0.996, 0.7876, 0.996, 0.7876, 0.9119, 0.7876, 0.9119, 0.7876, 0.9119, 0.7546, 0.9119, 0.7216, 0.9119, 0.7216, 0.9657, 0.7216, 0.996, 0.6667, 0.5, 0.6667, 1.0, 0.5, 1.0, 0.5, 0.5, 0.3815, 0.9987, 0.3815, 0.9147, 0.3333, 1.0, 0.3333, 0.5, 0.5, 0.5, 0.5, 1.0, 0.4413, 0.9985, 0.4112, 0.9986, 0.3946, 0.9987, 0.4112, 0.9986, 0.4413, 0.9985, 0.4413, 0.9144, 0.4112, 0.9145, 0.3815, 0.9147, 0.3815, 0.9987, 0.4578, 0.1311, 0.04215, 0.37, 0.04215, 0.13, 0.04215, 0.3689, 0.4578, 0.13, 0.4578, 0.37, 0.3333, 0.5, 0.3333, 1.0, 0.1667, 1.0, 0.1667, 0.5, -8.941e-08, 1.0, -8.941e-08, 0.5, 0.1667, 0.5, 0.1667, 1.0, 0.1154, 0.9967, 0.1154, 0.9967, 0.1154, 0.9629, 0.1154, 0.9126, 0.08353, 0.9126, 0.05165, 0.9126, 0.05165, 0.9932, 0.05165, 0.9966, 0.05165, 0.9966, 0.08353, 0.9967, 0.1154, 0.9967, 0.1667, 1.0, -8.941e-08, 1.0, 0.05165, 0.9966, 0.5422, 0.37, 0.75, 0.49, 0.9578, 0.37, 0.7495, 0.4897, 0.75, 0.01, 0.5422, 0.13, 0.25, 0.49, 0.25, 0.25, 0.4578, 0.37, 0.4578, 0.37, 0.25, 0.25, 0.4578, 0.13, 0.4578, 0.13, 0.25, 0.25, 0.25, 0.01, 0.25, 0.01, 0.25, 0.25, 0.04215, 0.13, 0.5422, 0.37, 0.75, 0.49, 0.9578, 0.37, 0.9578, 0.13, 0.9578, 0.3689, 0.7505, 0.4897, 0.04215, 0.13, 0.25, 0.25, 0.04215, 0.37, 0.04215, 0.37, 0.25, 0.25, 0.25, 0.49, 0.4413, 0.9985, 0.5, 1.0, 0.3333, 1.0, 0.3815, 0.9147, 0.3815, 0.9987, 0.3815, 0.9987, 0.3815, 0.9987, 0.3946, 0.9987, 0.4112, 0.9986, 0.625, 0.0, 0.625, 0.25, 0.3893, 0.25, 0.3893, 0.1003, 0.3893, 1.0, 0.3893, 0.875, 0.625, 0.875, 0.3893, 0.25, 0.625, 0.25, 0.3893, 0.375, 0.625, 0.25, 0.625, 0.0, 0.3892, 0.01028, 0.3892, 0.25, 0.625, 0.0, 0.3892, 0.0, 0.3892, 0.0, 0.625, 0.875, 0.3893, 0.875, 0.3892, 1.0, 0.625, 0.25, 0.3892, 0.25, 0.3893, 0.375, 0.3812, 0.25, 0.3812, 0.25, 0.375, 0.25, 0.375, 0.875, 0.3812, 0.9397, 0.3811, 0.875, 0.3812, 0.25, 0.375, 0.25, 0.375, 0.375, 0.3811, 0.375, 0.375, 0.25, 0.375, 0.0, 0.381, 0.09017, 0.381, 0.25, 0.375, 0.0, 0.381, 0.0, 0.381, 0.0, 0.375, 1.0, 0.375, 0.875, 0.3811, 0.875, 0.381, 1.0, 0.3811, 0.375, 0.375, 0.375, 0.375, 0.25, 0.381, 0.25, 0.3893, 0.1003, 0.3893, 0.0, 0.625, 0.0, 0.3893, 1.0, 0.625, 0.875, 0.3893, 1.0, 0.625, 0.0, 0.3892, 0.0, 0.3892, 0.01028, 0.3812, 0.0, 0.625, 0.0, 0.625, 0.25, 0.3812, 0.25, 0.3812, 0.9397, 0.375, 0.875, 0.625, 0.875, 0.3812, 1.0, 0.3812, 1.0, 0.3812, 0.25, 0.625, 0.25, 0.375, 0.375, 0.375, 0.25, 0.3812, 0.25, 0.375, 0.25, 0.625, 0.25, 0.625, 0.0, 0.381, 0.0, 0.381, 0.09017, 0.375, 0.0, 0.625, 0.875, 0.375, 0.875, 0.375, 1.0, 0.381, 1.0, 0.381, 1.0, 0.375, 0.375, 0.625, 0.25, 0.375, 0.25])
me_cube_009.materials.append(None)
me_cube_009.update()
me_cube_008 = bpy.data.meshes.new('Cube.008')
me_cube_008.from_pydata([(-0.004057, -0.009044, -0.02297), (0.0, -0.03122, 0.0005026), (-0.004057, 0.08174, -0.02297), (0.0, 0.05956, 0.0005026), (0.0, 0.08174, -0.02297), (0.0, 0.05956, 0.0005026), (0.0, -0.009044, -0.02297), (0.0, -0.03122, 0.0005026), (0.004057, -0.009044, -0.02297), (0.004057, 0.08174, -0.02297)], [], [(0, 1, 3, 2), (6, 7, 1, 0), (5, 3, 1, 7), (2, 3, 5, 4), (2, 4, 6, 0), (8, 9, 3, 1), (6, 8, 1, 7), (9, 4, 5, 3), (9, 8, 6, 4)])
_uv = me_cube_008.uv_layers.new(name='UVMap')
_uv.uv.foreach_set('vector', [0.375, 0.0, 0.625, 0.0, 0.625, 0.25, 0.375, 0.25, 0.375, 0.875, 0.625, 0.875, 0.625, 1.0, 0.375, 1.0, 0.75, 0.5, 0.875, 0.5, 0.875, 0.75, 0.75, 0.75, 0.375, 0.25, 0.625, 0.25, 0.625, 0.375, 0.375, 0.375, 0.125, 0.5, 0.25, 0.5, 0.25, 0.75, 0.125, 0.75, 0.375, 0.0, 0.375, 0.25, 0.625, 0.25, 0.625, 0.0, 0.375, 0.875, 0.375, 1.0, 0.625, 1.0, 0.625, 0.875, 0.375, 0.25, 0.375, 0.375, 0.625, 0.375, 0.625, 0.25, 0.125, 0.5, 0.125, 0.75, 0.25, 0.75, 0.25, 0.5])
me_cube_008.update()

# ---- objects
ob_x = bpy.data.objects.new('Тело', me_cube)
ob_x_1 = bpy.data.objects.new('Голова', me_sphere_004)
ob_x_2 = bpy.data.objects.new('Плащ', me_circle_003)
ob_x_3 = bpy.data.objects.new('Пояс', me_cylinder_002)
ob_001 = bpy.data.objects.new('Стрела.001', me_cube_011)
ob_002 = bpy.data.objects.new('Стрела.002', me_cube_012)
ob_003 = bpy.data.objects.new('Стрела.003', me_cube_014)
ob_cube = bpy.data.objects.new('Cube', me_cube_015)
ob_cylinder_001 = bpy.data.objects.new('Cylinder.001', me_cylinder_003)
ob_cube_001 = bpy.data.objects.new('Cube.001', me_cube_002)
ob_cube_002 = bpy.data.objects.new('Cube.002', me_cube_006)
ob_cube_003 = bpy.data.objects.new('Cube.003', me_cube_007)
ob_cylinder_002 = bpy.data.objects.new('Cylinder.002', me_cylinder_004)
ob_cube_006 = bpy.data.objects.new('Cube.006', me_cube_010)
ob_x_4 = bpy.data.objects.new('Стрела', me_cube_009)
ob_cube_004 = bpy.data.objects.new('Cube.004', me_cube_008)

# ---- transforms, parenting, visibility, modifiers, constraints
ob_x.location = (0.0, 0.4212, 0.0)
ob_x.lock_rotations_4d = False
ob_x.empty_display_type = 'ARROWS'
ob_x.lineart.crease_threshold = 0.0
_vg = ob_x.vertex_groups.new(name='Spine3')
for _i, _w in zip([0, 1, 2, 3, 4, 5, 6, 7, 8, 11, 12, 13, 14, 15, 28, 29, 42, 43, 44, 45, 48, 49, 58, 59], [0.682, 0.1382, 0.6823, 0.1052, 0.6064, 0.7711, 0.6, 0.7799, 0.05698, 0.004243, 0.1954, 0.146, 0.5475, 0.5126, 0.0616, 0.06066, 0.682, 0.1382, 0.6823, 0.1052, 0.1954, 0.146, 0.0616, 0.06066]): _vg.add([_i], _w, 'REPLACE')
_vg = ob_x.vertex_groups.new(name='Spine2')
_vg = ob_x.vertex_groups.new(name='Spine1')
for _i, _w in zip([5, 7, 8, 9, 10, 11, 20, 21, 22, 23, 24, 25, 26, 27, 28, 29, 46, 47, 54, 55, 56, 57, 58, 59], [0.04871, 0.06193, 0.706, 0.1358, 0.1386, 0.758, 0.904, 0.8336, 0.8949, 0.8306, 0.9651, 0.9686, 0.9664, 0.9686, 0.02211, 0.08121, 0.1358, 0.1386, 0.8336, 0.8306, 0.9651, 0.9664, 0.02211, 0.08121]): _vg.add([_i], _w, 'REPLACE')
_vg = ob_x.vertex_groups.new(name='Head')
_vg = ob_x.vertex_groups.new(name='ShoulderL')
for _i, _w in zip([0, 2, 5, 7, 8, 9, 10, 11, 20, 21, 22, 23, 24, 25, 26, 27, 28, 29, 30, 31, 32, 33, 42, 44, 46, 47, 54, 55, 56, 57, 58, 59, 60, 61, 62, 63], [0.1517, 0.1201, 0.07523, 0.05365, 0.229, 0.8649, 0.8477, 0.2147, 0.08826, 0.1636, 0.08849, 0.1656, 0.0173, 0.00875, 0.01431, 0.005199, 0.8892, 0.8428, 0.9939, 0.9943, 0.9967, 0.9954, 0.1517, 0.1201, 0.8649, 0.8477, 0.1636, 0.1656, 0.0173, 0.01431, 0.8892, 0.8428, 0.9939, 0.9943, 0.9967, 0.9954]): _vg.add([_i], _w, 'REPLACE')
_vg = ob_x.vertex_groups.new(name='ArmL')
_vg = ob_x.vertex_groups.new(name='HandL')
for _i, _w in zip([34, 35, 36, 37, 64, 65, 66, 67], [0.994, 0.9931, 0.9943, 0.9933, 0.994, 0.9931, 0.9943, 0.9933]): _vg.add([_i], _w, 'REPLACE')
_vg = ob_x.vertex_groups.new(name='ShoulderR')
_vg = ob_x.vertex_groups.new(name='ArmR')
_vg = ob_x.vertex_groups.new(name='HandR')
_vg = ob_x.vertex_groups.new(name='HipL')
for _i, _w in zip([0, 1, 2, 3, 4, 5, 6, 7, 12, 13, 14, 15, 19, 38, 39, 40, 41, 42, 43, 44, 45, 48, 49, 53, 68, 69, 70, 71], [0.1817, 0.8404, 0.1882, 0.8784, 0.3637, 0.1042, 0.37, 0.1044, 0.7931, 0.8458, 0.4286, 0.4654, 0.03314, 0.9948, 0.991, 0.985, 0.9906, 0.1817, 0.8404, 0.1882, 0.8784, 0.7931, 0.8458, 0.03314, 0.9948, 0.991, 0.985, 0.9906]): _vg.add([_i], _w, 'REPLACE')
_vg = ob_x.vertex_groups.new(name='LegL')
for _i, _w in zip([16, 17, 18, 19, 50, 51, 52, 53], [0.994, 0.9973, 0.9899, 0.9582, 0.994, 0.9973, 0.9899, 0.9582]): _vg.add([_i], _w, 'REPLACE')
_vg = ob_x.vertex_groups.new(name='HipR')
_vg = ob_x.vertex_groups.new(name='LegR')
_m = ob_x.modifiers.new('Armature', 'ARMATURE')
ob_x_1.location = (0.0, 0.0, 5.968)
_vg = ob_x_1.vertex_groups.new(name='Spine3')
_vg = ob_x_1.vertex_groups.new(name='Spine2')
_vg = ob_x_1.vertex_groups.new(name='Spine1')
_vg = ob_x_1.vertex_groups.new(name='Head')
for _i, _w in zip([0, 1, 2, 3, 4, 5, 6, 7, 8, 9, 10, 11, 12, 13, 14, 15, 16, 17, 18, 19, 20, 21, 22, 23, 24, 25, 26, 27, 28, 29, 30, 31, 32, 33, 34, 35, 36, 37, 38, 39, 40, 41, 42, 43, 44, 45, 46, 47, 48, 49, 50, 51, 52, 53, 54, 55, 56, 57, 58, 59, 60, 61, 62, 63, 64, 65, 66, 67, 68, 69, 70, 71, 72, 73, 74, 75, 76, 77, 78, 79, 80, 81, 82, 83, 84, 85, 86, 87, 88, 89, 90, 91, 92, 93, 94, 95, 96, 97, 98, 99, 100, 101, 102, 103, 104, 105, 106, 107, 108, 109, 110, 111, 112, 113, 114, 115, 116, 117, 118, 119, 120, 121, 122, 123, 124, 125, 126, 127], [1.0, 1.0, 1.0, 1.0, 1.0, 1.0, 1.0, 1.0, 1.0, 1.0, 1.0, 1.0, 1.0, 1.0, 1.0, 1.0, 1.0, 1.0, 1.0, 1.0, 1.0, 1.0, 1.0, 1.0, 1.0, 1.0, 1.0, 1.0, 1.0, 1.0, 1.0, 1.0, 1.0, 1.0, 1.0, 1.0, 1.0, 1.0, 1.0, 1.0, 1.0, 1.0, 1.0, 1.0, 1.0, 1.0, 1.0, 1.0, 1.0, 1.0, 1.0, 1.0, 1.0, 1.0, 1.0, 1.0, 1.0, 1.0, 1.0, 1.0, 1.0, 1.0, 1.0, 1.0, 1.0, 1.0, 1.0, 1.0, 1.0, 1.0, 1.0, 1.0, 1.0, 1.0, 1.0, 1.0, 1.0, 1.0, 1.0, 1.0, 1.0, 1.0, 1.0, 1.0, 1.0, 1.0, 1.0, 1.0, 1.0, 1.0, 1.0, 1.0, 1.0, 1.0, 1.0, 1.0, 1.0, 1.0, 1.0, 1.0, 1.0, 1.0, 1.0, 1.0, 1.0, 1.0, 1.0, 1.0, 1.0, 1.0, 1.0, 1.0, 1.0, 1.0, 1.0, 1.0, 1.0, 1.0, 1.0, 1.0, 1.0, 1.0, 1.0, 1.0, 1.0, 1.0, 1.0, 1.0]): _vg.add([_i], _w, 'REPLACE')
_vg = ob_x_1.vertex_groups.new(name='ShoulderL')
_vg = ob_x_1.vertex_groups.new(name='ArmL')
_vg = ob_x_1.vertex_groups.new(name='HandL')
_vg = ob_x_1.vertex_groups.new(name='ShoulderR')
_vg = ob_x_1.vertex_groups.new(name='ArmR')
_vg = ob_x_1.vertex_groups.new(name='HandR')
_vg = ob_x_1.vertex_groups.new(name='HipL')
_vg = ob_x_1.vertex_groups.new(name='LegL')
_vg = ob_x_1.vertex_groups.new(name='HipR')
_vg = ob_x_1.vertex_groups.new(name='LegR')
_m = ob_x_1.modifiers.new('Armature', 'ARMATURE')
_m = ob_x_1.modifiers.new('Solidify', 'SOLIDIFY')
_m.thickness = 0.07
ob_x_2.location = (0.0, 0.0, 3.361)
ob_x_2.scale = (1.081, 1.081, 1.081)
_vg = ob_x_2.vertex_groups.new(name='Spine3')
_vg = ob_x_2.vertex_groups.new(name='Spine2')
for _i, _w in zip([0, 1, 5, 6, 7, 8, 9, 10, 11, 12, 13, 14, 15, 22, 23, 30, 31, 32, 33, 34, 35, 36, 40, 41, 42, 43, 44, 48, 49, 50, 51, 52, 53, 54, 55, 56, 63, 70, 71, 72, 73, 74, 75, 79, 80], [0.04837, 0.008487, 0.02826, 0.05815, 0.07518, 0.3057, 0.13, 0.05188, 0.001668, 0.1023, 0.2619, 0.5805, 0.6562, 0.03222, 0.05795, 0.01917, 0.05117, 0.05203, 0.06806, 0.08537, 0.0138, 0.002463, 0.01584, 0.03407, 0.04725, 0.04837, 0.008487, 0.02826, 0.05815, 0.3057, 0.13, 0.05188, 0.001668, 0.1023, 0.2619, 0.5805, 0.03222, 0.01917, 0.05203, 0.06806, 0.08537, 0.0138, 0.002463, 0.01584, 0.03407]): _vg.add([_i], _w, 'REPLACE')
_vg = ob_x_2.vertex_groups.new(name='Spine1')
for _i, _w in zip([0, 1, 2, 3, 4, 5, 6, 7, 8, 9, 10, 11, 12, 13, 14, 15, 33, 34, 35, 36, 37, 38, 39, 40, 41, 42, 43, 44, 45, 46, 47, 48, 49, 50, 51, 52, 53, 54, 55, 56, 72, 73, 74, 75, 76, 77, 78, 79, 80], [0.7049, 0.7536, 0.77, 0.7754, 0.7781, 0.7821, 0.7858, 0.7684, 0.07402, 0.0453, 0.07035, 0.04173, 0.04042, 0.05637, 0.0572, 0.06826, 0.004605, 0.02412, 0.5524, 0.5431, 0.5452, 0.5411, 0.5444, 0.5528, 0.5592, 0.5791, 0.7049, 0.7536, 0.77, 0.7754, 0.7781, 0.7821, 0.7858, 0.07402, 0.0453, 0.07035, 0.04173, 0.04042, 0.05637, 0.0572, 0.004605, 0.02412, 0.5524, 0.5431, 0.5452, 0.5411, 0.5444, 0.5528, 0.5592]): _vg.add([_i], _w, 'REPLACE')
_vg = ob_x_2.vertex_groups.new(name='Head')
for _i, _w in zip([0, 1, 2, 3, 4, 5, 6, 7, 35, 36, 37, 38, 39, 40, 41, 42, 43, 44, 45, 46, 47, 48, 49, 74, 75, 76, 77, 78, 79, 80], [0.1078, 0.09716, 0.09619, 0.09127, 0.08978, 0.09034, 0.09073, 0.09716, 0.3151, 0.3375, 0.3525, 0.3639, 0.3631, 0.3559, 0.3485, 0.3228, 0.1078, 0.09716, 0.09619, 0.09127, 0.08978, 0.09034, 0.09073, 0.3151, 0.3375, 0.3525, 0.3639, 0.3631, 0.3559, 0.3485]): _vg.add([_i], _w, 'REPLACE')
_vg = ob_x_2.vertex_groups.new(name='ShoulderL')
for _i, _w in zip([0, 1, 2, 3, 4, 5, 6, 7, 8, 9, 10, 11, 12, 13, 14, 15, 16, 17, 18, 19, 20, 21, 22, 23, 24, 25, 26, 27, 28, 29, 30, 31, 32, 33, 34, 35, 36, 37, 38, 39, 40, 41, 42, 43, 44, 45, 46, 47, 48, 49, 50, 51, 52, 53, 54, 55, 56, 57, 58, 59, 60, 61, 62, 63, 64, 65, 66, 67, 68, 69, 70, 71, 72, 73, 74, 75, 76, 77, 78, 79, 80], [0.138, 0.1199, 0.1156, 0.1161, 0.1055, 0.0845, 0.06054, 0.05338, 0.6093, 0.8225, 0.8635, 0.9188, 0.8287, 0.6416, 0.3127, 0.219, 0.02838, 0.03396, 0.05551, 0.05559, 0.06267, 0.0851, 0.05519, 0.05045, 0.02035, 0.02314, 0.02566, 0.04393, 0.0506, 0.06529, 0.04832, 0.04829, 0.8513, 0.8085, 0.7837, 0.1005, 0.09286, 0.0839, 0.07746, 0.06816, 0.05549, 0.04347, 0.04109, 0.138, 0.1199, 0.1156, 0.1161, 0.1055, 0.0845, 0.06054, 0.6093, 0.8225, 0.8635, 0.9188, 0.8287, 0.6416, 0.3127, 0.02838, 0.03396, 0.05551, 0.05559, 0.06267, 0.0851, 0.05519, 0.02035, 0.02314, 0.02566, 0.04393, 0.0506, 0.06529, 0.04832, 0.8513, 0.8085, 0.7837, 0.1005, 0.09286, 0.0839, 0.07746, 0.06816, 0.05549, 0.04347]): _vg.add([_i], _w, 'REPLACE')
_vg = ob_x_2.vertex_groups.new(name='ArmL')
_vg = ob_x_2.vertex_groups.new(name='HandL')
_vg = ob_x_2.vertex_groups.new(name='ShoulderR')
_vg = ob_x_2.vertex_groups.new(name='ArmR')
_vg = ob_x_2.vertex_groups.new(name='HandR')
_vg = ob_x_2.vertex_groups.new(name='HipL')
for _i, _w in zip([13, 14, 15, 16, 17, 18, 19, 20, 21, 22, 23, 24, 25, 26, 27, 28, 29, 30, 31, 32, 33, 34, 55, 56, 57, 58, 59, 60, 61, 62, 63, 64, 65, 66, 67, 68, 69, 70, 71, 72, 73], [0.01027, 0.02229, 0.02485, 0.9514, 0.9513, 0.9416, 0.9287, 0.9033, 0.8435, 0.784, 0.598, 0.9569, 0.9567, 0.956, 0.9358, 0.9105, 0.8625, 0.783, 0.6309, 0.07025, 0.09154, 0.08522, 0.01027, 0.02229, 0.9514, 0.9513, 0.9416, 0.9287, 0.9033, 0.8435, 0.784, 0.9569, 0.9567, 0.956, 0.9358, 0.9105, 0.8625, 0.783, 0.07025, 0.09154, 0.08522]): _vg.add([_i], _w, 'REPLACE')
_vg = ob_x_2.vertex_groups.new(name='LegL')
_vg = ob_x_2.vertex_groups.new(name='HipR')
for _i, _w in zip([21, 22, 23, 28, 29, 30, 31, 62, 63, 68, 69, 70], [0.04305, 0.1149, 0.2869, 0.002151, 0.04967, 0.1292, 0.2628, 0.04305, 0.1149, 0.002151, 0.04967, 0.1292]): _vg.add([_i], _w, 'REPLACE')
_vg = ob_x_2.vertex_groups.new(name='LegR')
_m = ob_x_2.modifiers.new('Armature', 'ARMATURE')
_m = ob_x_2.modifiers.new('Solidify', 'SOLIDIFY')
_m.thickness = 0.015
ob_x_3.location = (0.0, -0.128, 0.9785)
ob_x_3.scale = (1.17, 1.17, 1.17)
_vg = ob_x_3.vertex_groups.new(name='Spine3')
for _i, _w in zip([0, 1, 2, 3, 4, 5, 6, 7, 8, 9, 10, 11, 12, 13, 14, 15, 16, 17, 18, 19, 20, 21, 22, 23, 24, 25, 26, 27, 28, 29, 30, 31], [0.2568, 0.3637, 0.5835, 0.5006, 0.5163, 0.3213, 0.3048, 0.2366, 0.1888, 0.1494, 0.1617, 0.1415, 0.1435, 0.135, 0.1798, 0.1623, 0.2318, 0.2031, 0.5163, 0.3213, 0.3048, 0.2366, 0.1888, 0.1494, 0.1617, 0.1415, 0.1435, 0.135, 0.1798, 0.1623, 0.2318, 0.2031]): _vg.add([_i], _w, 'REPLACE')
_vg = ob_x_3.vertex_groups.new(name='Spine2')
for _i, _w in zip([0, 1, 10, 11, 12, 13, 14, 15, 16, 17, 24, 25, 26, 27, 28, 29, 30, 31], [0.2953, 0.1417, 0.02321, 0.01606, 0.05523, 0.04702, 0.08872, 0.07104, 0.1701, 0.09446, 0.02321, 0.01606, 0.05523, 0.04702, 0.08872, 0.07104, 0.1701, 0.09446]): _vg.add([_i], _w, 'REPLACE')
_vg = ob_x_3.vertex_groups.new(name='Spine1')
_vg = ob_x_3.vertex_groups.new(name='Head')
_vg = ob_x_3.vertex_groups.new(name='ShoulderL')
_vg = ob_x_3.vertex_groups.new(name='ArmL')
_vg = ob_x_3.vertex_groups.new(name='HandL')
_vg = ob_x_3.vertex_groups.new(name='ShoulderR')
_vg = ob_x_3.vertex_groups.new(name='ArmR')
_vg = ob_x_3.vertex_groups.new(name='HandR')
_vg = ob_x_3.vertex_groups.new(name='HipL')
for _i, _w in zip([0, 1, 2, 3, 4, 5, 6, 7, 8, 9, 10, 11, 12, 13, 14, 15, 16, 17, 18, 19, 20, 21, 22, 23, 24, 25, 26, 27, 28, 29, 30, 31], [0.4479, 0.4946, 0.3966, 0.4816, 0.4647, 0.6631, 0.6777, 0.7474, 0.7917, 0.8328, 0.8017, 0.8255, 0.8012, 0.8165, 0.7315, 0.7666, 0.5981, 0.7024, 0.4647, 0.6631, 0.6777, 0.7474, 0.7917, 0.8328, 0.8017, 0.8255, 0.8012, 0.8165, 0.7315, 0.7666, 0.5981, 0.7024]): _vg.add([_i], _w, 'REPLACE')
_vg = ob_x_3.vertex_groups.new(name='LegL')
_vg = ob_x_3.vertex_groups.new(name='HipR')
_vg = ob_x_3.vertex_groups.new(name='LegR')
_m = ob_x_3.modifiers.new('Armature', 'ARMATURE')
ob_001.location = (0.0, -0.2561, 0.2032)
_vg = ob_001.vertex_groups.new(name='Spine3')
for _i, _w in zip([0, 1, 2, 3, 4, 5, 6, 7, 8, 9, 10, 11, 12, 13, 14, 15, 16, 17, 18, 19, 20, 21, 22, 23, 24, 25, 26, 27, 28, 29, 30, 31, 32, 33, 34, 35, 36, 37, 38, 39, 40, 41, 42, 43, 44, 45, 46, 47, 48, 49, 50, 51, 52, 53, 54, 55, 56, 57, 58, 59, 60, 61, 62, 63, 64], [0.4437, 0.4852, 0.4963, 0.4951, 0.4873, 0.4843, 0.4939, 0.4851, 0.4879, 0.4448, 0.4865, 0.488, 0.4923, 0.4447, 0.4777, 0.4914, 0.4869, 0.4447, 0.492, 0.4449, 0.4952, 0.4436, 0.4953, 0.5529, 0.5525, 0.552, 0.5528, 0.5533, 0.5537, 0.5544, 1.0, 0.4921, 0.4934, 0.4866, 0.4939, 0.4842, 0.4942, 0.4843, 0.4843, 1.0, 0.4943, 0.494, 0.4947, 0.486, 0.4944, 0.4946, 0.4854, 0.4857, 0.4851, 0.4881, 0.484, 0.4842, 0.4837, 0.4935, 0.4933, 0.4947, 0.4909, 0.4894, 0.49, 0.4806, 0.4854, 1.0, 0.4915, 0.4872, 0.4848]): _vg.add([_i], _w, 'REPLACE')
_vg = ob_001.vertex_groups.new(name='Spine2')
for _i, _w in zip([0, 1, 2, 3, 4, 5, 6, 7, 8, 9, 10, 11, 12, 13, 14, 15, 16, 17, 18, 19, 20, 21, 22, 31, 32, 33, 34, 35, 36, 37, 38, 40, 41, 42, 43, 44, 45, 46, 47, 48, 49, 50, 51, 52, 53, 54, 55, 56, 57, 58, 59, 60, 62, 63, 64], [0.04458, 0.04017, 0.03908, 0.03878, 0.03984, 0.04034, 0.03907, 0.04031, 0.03967, 0.045, 0.04115, 0.03988, 0.03932, 0.04565, 0.04114, 0.03957, 0.04005, 0.04514, 0.03973, 0.04465, 0.03898, 0.0444, 0.03888, 0.03981, 0.03945, 0.04004, 0.03948, 0.04073, 0.03935, 0.04079, 0.04076, 0.03923, 0.03932, 0.03894, 0.03987, 0.03898, 0.03896, 0.03996, 0.03992, 0.04025, 0.03986, 0.04037, 0.04037, 0.04037, 0.03907, 0.03909, 0.03892, 0.03929, 0.03969, 0.03962, 0.0408, 0.04021, 0.03943, 0.03979, 0.04031]): _vg.add([_i], _w, 'REPLACE')
_vg = ob_001.vertex_groups.new(name='Spine1')
_vg = ob_001.vertex_groups.new(name='Head')
_vg = ob_001.vertex_groups.new(name='ShoulderL')
_vg = ob_001.vertex_groups.new(name='ArmL')
_vg = ob_001.vertex_groups.new(name='HandL')
_vg = ob_001.vertex_groups.new(name='ShoulderR')
_vg = ob_001.vertex_groups.new(name='ArmR')
_vg = ob_001.vertex_groups.new(name='HandR')
_vg = ob_001.vertex_groups.new(name='HipL')
for _i, _w in zip([0, 1, 2, 3, 4, 5, 6, 7, 8, 9, 10, 11, 12, 13, 14, 15, 16, 17, 18, 19, 20, 21, 22, 23, 24, 25, 26, 27, 28, 29, 31, 32, 33, 34, 35, 36, 37, 38, 40, 41, 42, 43, 44, 45, 46, 47, 48, 49, 50, 51, 52, 53, 54, 55, 56, 57, 58, 59, 60, 62, 63, 64], [0.4314, 0.3893, 0.3791, 0.3796, 0.3865, 0.3903, 0.3812, 0.3893, 0.3873, 0.4298, 0.3876, 0.3866, 0.3825, 0.4294, 0.3967, 0.383, 0.3875, 0.4294, 0.3822, 0.43, 0.3802, 0.4317, 0.3801, 0.298, 0.2988, 0.2997, 0.2989, 0.2983, 0.2977, 0.2975, 0.3821, 0.3813, 0.3886, 0.3812, 0.39, 0.381, 0.3899, 0.3899, 0.3808, 0.381, 0.3806, 0.3893, 0.3808, 0.3807, 0.3898, 0.3896, 0.3894, 0.3865, 0.3906, 0.3903, 0.391, 0.3816, 0.3818, 0.3807, 0.3843, 0.3852, 0.3847, 0.3938, 0.3891, 0.3831, 0.3866, 0.3897]): _vg.add([_i], _w, 'REPLACE')
_vg = ob_001.vertex_groups.new(name='LegL')
for _i, _w in zip([23, 24, 25, 26, 27, 28, 29], [0.1491, 0.1488, 0.1483, 0.1483, 0.1484, 0.1486, 0.1481]): _vg.add([_i], _w, 'REPLACE')
_vg = ob_001.vertex_groups.new(name='HipR')
for _i, _w in zip([0, 1, 2, 3, 4, 5, 6, 7, 8, 9, 10, 11, 12, 13, 14, 15, 16, 17, 18, 19, 20, 21, 22, 31, 32, 33, 34, 35, 36, 37, 38, 40, 41, 42, 43, 44, 45, 46, 47, 48, 49, 50, 51, 52, 53, 54, 55, 56, 57, 58, 59, 60, 62, 63, 64], [0.06695, 0.06747, 0.06713, 0.06798, 0.06747, 0.06749, 0.06734, 0.06754, 0.06728, 0.06714, 0.06761, 0.06754, 0.06748, 0.06735, 0.06755, 0.06768, 0.06759, 0.06761, 0.06788, 0.06718, 0.06718, 0.06692, 0.06717, 0.06782, 0.06752, 0.06726, 0.06726, 0.06778, 0.06728, 0.06777, 0.06776, 0.0673, 0.06739, 0.06726, 0.06715, 0.06729, 0.06728, 0.06723, 0.06719, 0.06757, 0.06754, 0.06751, 0.06756, 0.06746, 0.06743, 0.06739, 0.06728, 0.06743, 0.06753, 0.06752, 0.06756, 0.06757, 0.06752, 0.06737, 0.06752]): _vg.add([_i], _w, 'REPLACE')
_vg = ob_001.vertex_groups.new(name='LegR')
_m = ob_001.modifiers.new('Armature', 'ARMATURE')
ob_002.location = (0.0, -0.128, 0.9785)
_vg = ob_002.vertex_groups.new(name='Spine3')
for _i, _w in zip([0, 1, 2, 3, 4, 5, 6, 7, 8, 9, 10, 11, 12, 13, 14, 15, 16, 17, 18, 19, 20, 21, 22, 23, 24, 25, 26, 27, 28, 29, 31, 32, 33, 34, 35, 36, 37, 38, 39, 40, 41, 42, 43, 44, 45, 46, 47, 48, 49, 50, 51, 52, 53, 54, 55, 56, 57, 58, 59, 60, 62, 63, 64], [0.5878, 0.6243, 0.6322, 0.6321, 0.6261, 0.6243, 0.632, 0.6259, 0.6258, 0.5885, 0.6248, 0.624, 0.6309, 0.5873, 0.6178, 0.6305, 0.6268, 0.5865, 0.6305, 0.5857, 0.6309, 0.5856, 0.6316, 0.3348, 0.3349, 0.3348, 0.3351, 0.3352, 0.3349, 0.3373, 0.6305, 0.6306, 0.6233, 0.6303, 0.6231, 0.6305, 0.6232, 0.6232, 1.0, 0.6306, 0.6306, 0.6316, 0.6238, 0.6317, 0.6317, 0.6239, 0.6238, 0.6241, 0.6242, 0.6258, 0.6241, 0.6233, 0.6315, 0.6314, 0.6315, 0.6279, 0.6271, 0.6279, 0.6206, 0.6264, 0.6303, 0.6261, 0.6253]): _vg.add([_i], _w, 'REPLACE')
_vg = ob_002.vertex_groups.new(name='Spine2')
for _i, _w in zip([0, 1, 2, 3, 4, 5, 6, 7, 8, 9, 10, 11, 12, 13, 14, 15, 16, 17, 18, 19, 20, 21, 22, 31, 32, 33, 34, 35, 36, 37, 38, 40, 41, 42, 43, 44, 45, 46, 47, 48, 49, 50, 51, 52, 53, 54, 55, 56, 57, 58, 59, 60, 62, 63, 64], [0.06026, 0.05923, 0.05823, 0.05818, 0.06082, 0.05898, 0.0583, 0.05895, 0.05852, 0.06054, 0.05867, 0.05904, 0.05853, 0.06092, 0.05941, 0.05866, 0.05888, 0.06062, 0.05852, 0.06035, 0.05839, 0.06017, 0.05832, 0.05849, 0.05843, 0.05879, 0.05836, 0.05883, 0.05839, 0.05881, 0.05878, 0.0584, 0.05841, 0.05829, 0.05862, 0.05828, 0.05829, 0.05862, 0.05867, 0.05904, 0.05903, 0.05895, 0.05896, 0.05895, 0.05826, 0.05827, 0.0583, 0.0584, 0.05883, 0.05877, 0.05925, 0.05895, 0.05862, 0.06108, 0.05901]): _vg.add([_i], _w, 'REPLACE')
_vg = ob_002.vertex_groups.new(name='Spine1')
_vg.add([30], 1.0, 'REPLACE')
_vg = ob_002.vertex_groups.new(name='Head')
_vg = ob_002.vertex_groups.new(name='ShoulderL')
_vg = ob_002.vertex_groups.new(name='ArmL')
_vg = ob_002.vertex_groups.new(name='HandL')
_vg = ob_002.vertex_groups.new(name='ShoulderR')
_vg = ob_002.vertex_groups.new(name='ArmR')
_vg = ob_002.vertex_groups.new(name='HandR')
_vg = ob_002.vertex_groups.new(name='HipL')
for _i, _w in zip([23, 24, 25, 26, 27, 28, 29], [0.04662, 0.047, 0.0466, 0.04651, 0.04646, 0.04643, 0.04626]): _vg.add([_i], _w, 'REPLACE')
_vg = ob_002.vertex_groups.new(name='LegL')
_vg = ob_002.vertex_groups.new(name='HipR')
for _i, _w in zip([0, 1, 2, 3, 4, 5, 6, 7, 8, 9, 10, 11, 12, 13, 14, 15, 16, 17, 18, 19, 20, 21, 22, 23, 24, 25, 26, 27, 28, 29, 31, 32, 33, 34, 35, 36, 37, 38, 40, 41, 42, 43, 44, 45, 46, 47, 48, 49, 50, 51, 52, 53, 54, 55, 56, 57, 58, 59, 60, 61, 62, 63, 64], [0.3285, 0.2895, 0.2817, 0.2822, 0.286, 0.2897, 0.2823, 0.288, 0.2887, 0.3273, 0.2889, 0.2901, 0.2831, 0.3281, 0.2964, 0.2832, 0.2871, 0.3293, 0.2833, 0.3305, 0.283, 0.3307, 0.2826, 0.4641, 0.4644, 0.4651, 0.4647, 0.4646, 0.4647, 0.463, 0.2833, 0.2833, 0.2909, 0.2833, 0.291, 0.2833, 0.291, 0.2908, 0.2832, 0.2833, 0.2826, 0.2909, 0.2826, 0.2826, 0.2908, 0.2908, 0.29, 0.2898, 0.2881, 0.29, 0.2909, 0.2829, 0.283, 0.2828, 0.2866, 0.2869, 0.2861, 0.2935, 0.2875, 1.0, 0.2836, 0.2858, 0.2886]): _vg.add([_i], _w, 'REPLACE')
_vg = ob_002.vertex_groups.new(name='LegR')
for _i, _w in zip([23, 24, 25, 26, 27, 28, 29], [0.1527, 0.1522, 0.1518, 0.1519, 0.152, 0.1522, 0.1516]): _vg.add([_i], _w, 'REPLACE')
_m = ob_002.modifiers.new('Armature', 'ARMATURE')
ob_003.location = (0.0, -0.128, 0.9785)
_vg = ob_003.vertex_groups.new(name='Spine3')
for _i, _w in zip([0, 1, 2, 3, 4, 5, 6, 7, 8, 9, 10, 11, 12, 13, 14, 15, 16, 17, 18, 19, 20, 21, 22, 23, 24, 25, 26, 27, 28, 29, 30, 31, 32, 33, 34, 35, 36, 37, 38, 40, 41, 42, 43, 44, 45, 46, 47, 48, 49, 50, 51, 52, 53, 54, 55, 56, 57, 58, 59, 60, 62, 63, 64], [0.5413, 0.6083, 0.6168, 0.6174, 0.6045, 0.6039, 0.6161, 0.6039, 0.6061, 0.5412, 0.605, 0.606, 0.6147, 0.5406, 0.5983, 0.615, 0.6039, 0.5402, 0.6148, 0.5397, 0.6151, 0.5397, 0.6157, 0.347, 0.3471, 0.347, 0.3474, 0.3474, 0.347, 0.3497, 1.0, 0.6146, 0.6146, 0.6021, 0.6141, 0.602, 0.6144, 0.6021, 0.6023, 0.6146, 0.6146, 0.6158, 0.6027, 0.6158, 0.6158, 0.6028, 0.6028, 0.6063, 0.6063, 0.6038, 0.6025, 0.6039, 0.6153, 0.6151, 0.6154, 0.6101, 0.6099, 0.6108, 0.5998, 0.612, 0.6137, 0.6016, 0.6039]): _vg.add([_i], _w, 'REPLACE')
_vg = ob_003.vertex_groups.new(name='Spine2')
for _i, _w in zip([0, 1, 2, 3, 4, 5, 6, 7, 8, 9, 10, 11, 12, 13, 14, 15, 16, 17, 18, 19, 20, 21, 22, 31, 32, 33, 34, 35, 36, 37, 38, 40, 41, 42, 43, 44, 45, 46, 47, 48, 49, 50, 51, 52, 53, 54, 55, 56, 57, 58, 59, 60, 62, 63, 64], [0.07909, 0.07036, 0.06881, 0.06885, 0.07196, 0.07101, 0.06906, 0.07096, 0.07034, 0.07941, 0.07041, 0.07064, 0.06938, 0.07992, 0.07168, 0.06931, 0.07091, 0.07979, 0.0692, 0.07936, 0.06913, 0.07905, 0.06906, 0.06921, 0.06918, 0.07089, 0.06918, 0.07092, 0.06917, 0.0709, 0.0708, 0.06917, 0.06917, 0.06906, 0.07078, 0.06907, 0.06906, 0.07079, 0.07077, 0.07057, 0.0706, 0.07097, 0.07105, 0.071, 0.06913, 0.06916, 0.0691, 0.0698, 0.07008, 0.06995, 0.07147, 0.06975, 0.06954, 0.07121, 0.07101]): _vg.add([_i], _w, 'REPLACE')
_vg = ob_003.vertex_groups.new(name='Spine1')
_vg.add([39], 1.0, 'REPLACE')
_vg = ob_003.vertex_groups.new(name='Head')
_vg = ob_003.vertex_groups.new(name='ShoulderL')
_vg = ob_003.vertex_groups.new(name='ArmL')
_vg = ob_003.vertex_groups.new(name='HandL')
_vg = ob_003.vertex_groups.new(name='ShoulderR')
_vg = ob_003.vertex_groups.new(name='ArmR')
_vg = ob_003.vertex_groups.new(name='HandR')
_vg = ob_003.vertex_groups.new(name='HipL')
for _i, _w in zip([0, 1, 2, 3, 4, 5, 6, 7, 8, 9, 10, 11, 12, 13, 14, 15, 16, 17, 18, 19, 20, 21, 22, 23, 24, 25, 26, 27, 28, 29, 31, 32, 33, 34, 35, 36, 37, 38, 40, 41, 42, 43, 44, 45, 46, 47, 48, 49, 50, 51, 52, 53, 54, 55, 56, 57, 58, 59, 60, 62, 63, 64], [0.07867, 0.07089, 0.0699, 0.06967, 0.07122, 0.07154, 0.06983, 0.07155, 0.07094, 0.07922, 0.07115, 0.07126, 0.0701, 0.0789, 0.07226, 0.07025, 0.07153, 0.07867, 0.07013, 0.07848, 0.07003, 0.0784, 0.06989, 0.2991, 0.2999, 0.3006, 0.2998, 0.2993, 0.2988, 0.2984, 0.07015, 0.07013, 0.07149, 0.07035, 0.07154, 0.0702, 0.07151, 0.07143, 0.07011, 0.07012, 0.06986, 0.07134, 0.06985, 0.06986, 0.07132, 0.07132, 0.07126, 0.07122, 0.07156, 0.07173, 0.07154, 0.06989, 0.06991, 0.06991, 0.07049, 0.07075, 0.07062, 0.07207, 0.07059, 0.07024, 0.07176, 0.07154]): _vg.add([_i], _w, 'REPLACE')
_vg = ob_003.vertex_groups.new(name='LegL')
_vg = ob_003.vertex_groups.new(name='HipR')
for _i, _w in zip([0, 1, 2, 3, 4, 5, 6, 7, 8, 9, 10, 11, 12, 13, 14, 15, 16, 17, 18, 19, 20, 21, 22, 23, 24, 25, 26, 27, 28, 29, 31, 32, 33, 34, 35, 36, 37, 38, 40, 41, 42, 43, 44, 45, 46, 47, 48, 49, 50, 51, 52, 53, 54, 55, 56, 57, 58, 59, 60, 61, 62, 63, 64], [0.2897, 0.2365, 0.2301, 0.23, 0.2385, 0.2398, 0.231, 0.2398, 0.2389, 0.2889, 0.2391, 0.2383, 0.2318, 0.2893, 0.2442, 0.2313, 0.2398, 0.2901, 0.2316, 0.2911, 0.2315, 0.2916, 0.2312, 0.2136, 0.2132, 0.2129, 0.2133, 0.2138, 0.2144, 0.2127, 0.2318, 0.2318, 0.2417, 0.2321, 0.2417, 0.2319, 0.2417, 0.2415, 0.2319, 0.2319, 0.2312, 0.2416, 0.2312, 0.2312, 0.2415, 0.2415, 0.238, 0.2381, 0.2399, 0.241, 0.2398, 0.2316, 0.2318, 0.2314, 0.2358, 0.2353, 0.2346, 0.2431, 0.2336, 1.0, 0.2324, 0.2419, 0.2398]): _vg.add([_i], _w, 'REPLACE')
_vg = ob_003.vertex_groups.new(name='LegR')
for _i, _w in zip([23, 24, 25, 26, 27, 28, 29], [0.1403, 0.1398, 0.1394, 0.1395, 0.1396, 0.1398, 0.1392]): _vg.add([_i], _w, 'REPLACE')
_m = ob_003.modifiers.new('Armature', 'ARMATURE')
ob_cube.location = (0.0, 0.6872, 1.709)
_vg = ob_cube.vertex_groups.new(name='Spine3')
for _i, _w in zip([0, 1, 2, 3, 4, 5, 6, 7, 8, 9, 10, 11, 12, 13, 14, 15, 16, 17, 18, 19, 20, 21, 22, 23], [0.2435, 0.2191, 0.2348, 0.2186, 0.2348, 0.2167, 0.2366, 0.2168, 0.2435, 0.2191, 0.2348, 0.2186, 0.2435, 0.2191, 0.2348, 0.2186, 0.2348, 0.2167, 0.2366, 0.2168, 0.2435, 0.2191, 0.2348, 0.2186]): _vg.add([_i], _w, 'REPLACE')
_vg = ob_cube.vertex_groups.new(name='Spine2')
for _i, _w in zip([0, 1, 2, 3, 4, 5, 6, 7, 8, 9, 10, 11, 12, 13, 14, 15, 16, 17, 18, 19, 20, 21, 22, 23], [0.3012, 0.2787, 0.309, 0.2798, 0.3148, 0.2768, 0.3136, 0.2764, 0.3012, 0.2787, 0.309, 0.2798, 0.3012, 0.2787, 0.309, 0.2798, 0.3148, 0.2768, 0.3136, 0.2764, 0.3012, 0.2787, 0.309, 0.2798]): _vg.add([_i], _w, 'REPLACE')
_vg = ob_cube.vertex_groups.new(name='Spine1')
_vg = ob_cube.vertex_groups.new(name='Head')
_vg = ob_cube.vertex_groups.new(name='ShoulderL')
_vg = ob_cube.vertex_groups.new(name='ArmL')
_vg = ob_cube.vertex_groups.new(name='HandL')
_vg = ob_cube.vertex_groups.new(name='ShoulderR')
_vg = ob_cube.vertex_groups.new(name='ArmR')
_vg = ob_cube.vertex_groups.new(name='HandR')
_vg = ob_cube.vertex_groups.new(name='HipL')
for _i, _w in zip([0, 1, 2, 3, 4, 5, 6, 7, 8, 9, 10, 11, 12, 13, 14, 15, 16, 17, 18, 19, 20, 21, 22, 23], [0.1019, 0.1122, 0.1022, 0.1126, 0.1008, 0.121, 0.1007, 0.121, 0.1019, 0.1122, 0.1022, 0.1126, 0.1019, 0.1122, 0.1022, 0.1126, 0.1008, 0.121, 0.1007, 0.121, 0.1019, 0.1122, 0.1022, 0.1126]): _vg.add([_i], _w, 'REPLACE')
_vg = ob_cube.vertex_groups.new(name='LegL')
_vg = ob_cube.vertex_groups.new(name='HipR')
for _i, _w in zip([0, 1, 2, 3, 4, 5, 6, 7, 8, 9, 10, 11, 12, 13, 14, 15, 16, 17, 18, 19, 20, 21, 22, 23], [0.3534, 0.39, 0.354, 0.389, 0.3495, 0.3856, 0.3491, 0.3858, 0.3534, 0.39, 0.354, 0.389, 0.3534, 0.39, 0.354, 0.389, 0.3495, 0.3856, 0.3491, 0.3858, 0.3534, 0.39, 0.354, 0.389]): _vg.add([_i], _w, 'REPLACE')
_vg = ob_cube.vertex_groups.new(name='LegR')
_m = ob_cube.modifiers.new('Armature', 'ARMATURE')
ob_cylinder_001.location = (0.0, 0.0, 0.0)
ob_cylinder_001.rotation_euler = (1.571, 0.0, 0.0)
ob_cube_001.location = (0.0, -0.2561, 0.03895)
ob_cube_002.location = (0.0, -0.2561, 0.03895)
ob_cube_003.location = (0.0, -0.2561, 0.03895)
ob_cylinder_002.location = (0.0, 0.0, 0.0)
ob_cylinder_002.rotation_euler = (1.571, 0.0, 0.0)
ob_cube_006.location = (0.0, -0.2561, 0.03895)
ob_x_4.location = (0.0, -0.2561, 0.2032)
ob_cube_004.location = (0.0, -0.2561, 0.03895)

# ---- collection membership
col_collection.objects.link(ob_x)
col_collection.objects.link(ob_x_1)
col_collection.objects.link(ob_x_2)
col_collection.objects.link(ob_x_3)
col_collection.objects.link(ob_001)
col_collection.objects.link(ob_002)
col_collection.objects.link(ob_003)
col_collection.objects.link(ob_cube)
col_collection_2.objects.link(ob_cylinder_001)
col_collection_2.objects.link(ob_cube_001)
col_collection_2.objects.link(ob_cube_002)
col_collection_2.objects.link(ob_cube_003)
col_collection_2_001.objects.link(ob_cylinder_002)
col_collection_2_001.objects.link(ob_cube_006)
col_collection_2_001.objects.link(ob_x_4)
col_collection_2_001.objects.link(ob_cube_004)

# ---- scene / render settings (as saved in the file)
scene.frame_start = 1; scene.frame_end = 250; scene.frame_set(0)
scene.render.engine = 'BLENDER_EEVEE_NEXT'
scene.cycles.sampling_pattern = 'TABULATED_SOBOL'
scene.cycles.use_light_tree = False
scene.view_settings.view_transform = 'Filmic'
bpy.context.view_layer.update()

# ---- added for rendering (the .blend has no active camera and no usable light): camera, sun
cam_auto = bpy.data.cameras.new('AutoCamera')
cam_auto.lens = 50.0
cam_auto.sensor_width = 36.0
cam_auto.clip_end = 1000.0
ob_auto_camera = bpy.data.objects.new('AutoCamera', cam_auto)
scene.collection.objects.link(ob_auto_camera)
ob_auto_camera.location = (6.39684, -7.79568, 7.17634)
ob_auto_camera.rotation_euler = (1.09748, -7.21219e-08, 0.694738)
scene.camera = ob_auto_camera
light_auto_sun = bpy.data.lights.new('AutoSun', 'SUN')
light_auto_sun.energy = 3.0
light_auto_sun.angle = 0.0523599
ob_auto_sun = bpy.data.objects.new('AutoSun', light_auto_sun)
scene.collection.objects.link(ob_auto_sun)
ob_auto_sun.rotation_euler = (0.872665, 0.174533, 0.523599)
bpy.context.view_layer.update()
